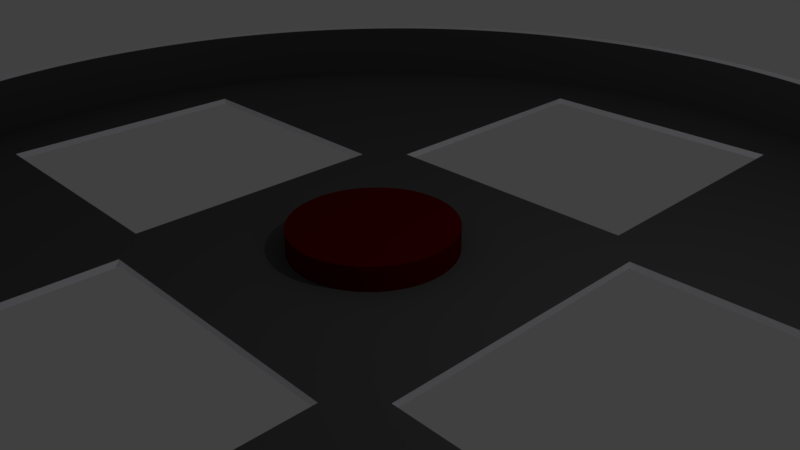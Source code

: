 # Source: ArenaWithHolesTexturedv2.blend  (saved by Blender 2.77.0; exported with 4.5.12 LTS)
import bpy
from mathutils import Matrix  # noqa: F401  (used for matrix-valued properties, if any)

bpy.ops.wm.read_factory_settings(use_empty=True)
scene = bpy.context.scene
scene.name = 'Scene'

# ---- collections
col_collection_1 = bpy.data.collections.new('Collection 1'); scene.collection.children.link(col_collection_1)

# ---- materials (node trees are filled in below, after node groups)
mat_material_001 = bpy.data.materials.new('Material.001')
mat_material_001.alpha_threshold = 0.0
mat_material_001.use_transparent_shadow = False
mat_material_001.diffuse_color = (0.1025, 0.0002418, 0.0, 1.0)
mat_material_001.roughness = 0.5
mat_material_003 = bpy.data.materials.new('Material.003')
mat_material_003.alpha_threshold = 0.0
mat_material_003.use_transparent_shadow = False
mat_material_003.diffuse_color = (0.9372, 0.9335, 1.0, 1.0)
mat_material_003.roughness = 0.5
mat_material_005 = bpy.data.materials.new('Material.005')
mat_material_005.alpha_threshold = 0.0
mat_material_005.use_transparent_shadow = False
mat_material_005.diffuse_color = (0.09084, 0.09084, 0.09084, 1.0)
mat_material_005.roughness = 0.5

# ---- material node trees

# ---- world
world_world = bpy.data.worlds.new('World'); scene.world = world_world
world_world.color = (0.05088, 0.05088, 0.05088)
world_world.use_sun_shadow = False
world_world.sun_shadow_jitter_overblur = 0.0
world_world.cycles.sampling_method = 'MANUAL'

# ---- cameras
cam_camera = bpy.data.cameras.new('Camera')
cam_camera.clip_end = 100.0
cam_camera.lens = 35.0
cam_camera.sensor_width = 32.0
cam_camera.sensor_height = 18.0
cam_camera.ortho_scale = 7.314
cam_camera.dof.focus_distance = 0.0
cam_camera.dof.aperture_fstop = 128.0

# ---- lights
light_lamp = bpy.data.lights.new('Lamp', 'POINT')
light_lamp.transmission_factor = 0.0
light_lamp.cutoff_distance = 30.0
light_lamp.energy = 100.0
light_lamp.shadow_buffer_clip_start = 1.001
light_lamp.shadow_soft_size = 0.1
light_lamp.shadow_maximum_resolution = 0.006
light_lamp.use_absolute_resolution = True

# ---- meshes
me_cylinder_002 = bpy.data.meshes.new('Cylinder.002')
me_cylinder_002.from_pydata([(-5.997e-08, -7.489, -1.517), (-4.092e-08, -7.489, -1.176), (0.01946, -7.489, -1.517), (0.01946, -7.489, -1.176), (0.0389, -7.49, -1.517), (0.0389, -7.49, -1.176), (0.05834, -7.491, -1.517), (0.05834, -7.491, -1.176), (0.07776, -7.492, -1.517), (0.07776, -7.492, -1.176), (0.09716, -7.493, -1.517), (0.09716, -7.493, -1.176), (0.1165, -7.495, -1.517), (0.1165, -7.495, -1.176), (0.1359, -7.497, -1.517), (0.1359, -7.497, -1.176), (0.1552, -7.5, -1.517), (0.1552, -7.5, -1.176), (0.1744, -7.503, -1.517), (0.1744, -7.503, -1.176), (0.1936, -7.506, -1.517), (0.1936, -7.506, -1.176), (0.2127, -7.51, -1.517), (0.2127, -7.51, -1.176), (0.2318, -7.513, -1.517), (0.2318, -7.513, -1.176), (0.2508, -7.518, -1.517), (0.2508, -7.518, -1.176), (0.2697, -7.522, -1.517), (0.2697, -7.522, -1.176), (0.2886, -7.527, -1.517), (0.2886, -7.527, -1.176), (0.3073, -7.532, -1.517), (0.3073, -7.532, -1.176), (0.326, -7.538, -1.517), (0.326, -7.538, -1.176), (0.3446, -7.543, -1.517), (0.3446, -7.543, -1.176), (0.363, -7.55, -1.517), (0.363, -7.55, -1.176), (0.3814, -7.556, -1.517), (0.3814, -7.556, -1.176), (0.3996, -7.563, -1.517), (0.3996, -7.563, -1.176), (0.4177, -7.57, -1.517), (0.4177, -7.57, -1.176), (0.4357, -7.577, -1.517), (0.4357, -7.577, -1.176), (0.4536, -7.585, -1.517), (0.4536, -7.585, -1.176), (0.4713, -7.593, -1.517), (0.4713, -7.593, -1.176), (0.4889, -7.601, -1.517), (0.4889, -7.601, -1.176), (0.5063, -7.61, -1.517), (0.5063, -7.61, -1.176), (0.5236, -7.619, -1.517), (0.5236, -7.619, -1.176), (0.5407, -7.628, -1.517), (0.5407, -7.628, -1.176), (0.5577, -7.638, -1.517), (0.5577, -7.638, -1.176), (0.5745, -7.648, -1.517), (0.5745, -7.648, -1.176), (0.5911, -7.658, -1.517), (0.5911, -7.658, -1.176), (0.6075, -7.668, -1.517), (0.6075, -7.668, -1.176), (0.6238, -7.679, -1.517), (0.6238, -7.679, -1.176), (0.6399, -7.69, -1.517), (0.6399, -7.69, -1.176), (0.6557, -7.701, -1.517), (0.6557, -7.701, -1.176), (0.6714, -7.713, -1.517), (0.6714, -7.713, -1.176), (0.6869, -7.724, -1.517), (0.6869, -7.724, -1.176), (0.7022, -7.736, -1.517), (0.7022, -7.736, -1.176), (0.7172, -7.749, -1.517), (0.7172, -7.749, -1.176), (0.7321, -7.761, -1.517), (0.7321, -7.761, -1.176), (0.7467, -7.774, -1.517), (0.7467, -7.774, -1.176), (0.7611, -7.787, -1.517), (0.7611, -7.787, -1.176), (0.7753, -7.801, -1.517), (0.7753, -7.801, -1.176), (0.7892, -7.814, -1.517), (0.7892, -7.814, -1.176), (0.8029, -7.828, -1.517), (0.8029, -7.828, -1.176), (0.8164, -7.842, -1.517), (0.8164, -7.842, -1.176), (0.8296, -7.856, -1.517), (0.8296, -7.856, -1.176), (0.8425, -7.871, -1.517), (0.8425, -7.871, -1.176), (0.8552, -7.885, -1.517), (0.8552, -7.885, -1.176), (0.8677, -7.9, -1.517), (0.8677, -7.9, -1.176), (0.8799, -7.916, -1.517), (0.8799, -7.916, -1.176), (0.8918, -7.931, -1.517), (0.8918, -7.931, -1.176), (0.9035, -7.947, -1.517), (0.9035, -7.947, -1.176), (0.9148, -7.962, -1.517), (0.9148, -7.962, -1.176), (0.9259, -7.978, -1.517), (0.9259, -7.978, -1.176), (0.9368, -7.994, -1.517), (0.9368, -7.994, -1.176), (0.9473, -8.011, -1.517), (0.9473, -8.011, -1.176), (0.9576, -8.027, -1.517), (0.9576, -8.027, -1.176), (0.9675, -8.044, -1.517), (0.9675, -8.044, -1.176), (0.9772, -8.061, -1.517), (0.9772, -8.061, -1.176), (0.9866, -8.078, -1.517), (0.9866, -8.078, -1.176), (0.9957, -8.095, -1.517), (0.9957, -8.095, -1.176), (1.004, -8.113, -1.517), (1.004, -8.113, -1.176), (1.013, -8.13, -1.517), (1.013, -8.13, -1.176), (1.021, -8.148, -1.517), (1.021, -8.148, -1.176), (1.029, -8.166, -1.517), (1.029, -8.166, -1.176), (1.037, -8.183, -1.517), (1.037, -8.183, -1.176), (1.044, -8.201, -1.517), (1.044, -8.201, -1.176), (1.051, -8.22, -1.517), (1.051, -8.22, -1.176), (1.057, -8.238, -1.517), (1.057, -8.238, -1.176), (1.064, -8.256, -1.517), (1.064, -8.256, -1.176), (1.07, -8.275, -1.517), (1.07, -8.275, -1.176), (1.075, -8.294, -1.517), (1.075, -8.294, -1.176), (1.081, -8.312, -1.517), (1.081, -8.312, -1.176), (1.086, -8.331, -1.517), (1.086, -8.331, -1.176), (1.09, -8.35, -1.517), (1.09, -8.35, -1.176), (1.095, -8.369, -1.517), (1.095, -8.369, -1.176), (1.099, -8.388, -1.517), (1.099, -8.388, -1.176), (1.102, -8.407, -1.517), (1.102, -8.407, -1.176), (1.106, -8.426, -1.517), (1.106, -8.426, -1.176), (1.109, -8.445, -1.517), (1.109, -8.445, -1.176), (1.112, -8.465, -1.517), (1.112, -8.465, -1.176), (1.114, -8.484, -1.517), (1.114, -8.484, -1.176), (1.116, -8.503, -1.517), (1.116, -8.503, -1.176), (1.118, -8.523, -1.517), (1.118, -8.523, -1.176), (1.119, -8.542, -1.517), (1.119, -8.542, -1.176), (1.12, -8.562, -1.517), (1.12, -8.562, -1.176), (1.121, -8.581, -1.517), (1.121, -8.581, -1.176), (1.121, -8.6, -1.517), (1.121, -8.6, -1.176), (1.121, -8.62, -1.517), (1.121, -8.62, -1.176), (1.121, -8.639, -1.517), (1.121, -8.639, -1.176), (1.12, -8.659, -1.517), (1.12, -8.659, -1.176), (1.119, -8.678, -1.517), (1.119, -8.678, -1.176), (1.118, -8.698, -1.517), (1.118, -8.698, -1.176), (1.116, -8.717, -1.517), (1.116, -8.717, -1.176), (1.114, -8.736, -1.517), (1.114, -8.736, -1.176), (1.112, -8.756, -1.517), (1.112, -8.756, -1.176), (1.109, -8.775, -1.517), (1.109, -8.775, -1.176), (1.106, -8.794, -1.517), (1.106, -8.794, -1.176), (1.102, -8.813, -1.517), (1.102, -8.813, -1.176), (1.099, -8.832, -1.517), (1.099, -8.832, -1.176), (1.095, -8.851, -1.517), (1.095, -8.851, -1.176), (1.09, -8.87, -1.517), (1.09, -8.87, -1.176), (1.086, -8.889, -1.517), (1.086, -8.889, -1.176), (1.081, -8.908, -1.517), (1.081, -8.908, -1.176), (1.075, -8.927, -1.517), (1.075, -8.927, -1.176), (1.07, -8.945, -1.517), (1.07, -8.945, -1.176), (1.064, -8.964, -1.517), (1.064, -8.964, -1.176), (1.057, -8.982, -1.517), (1.057, -8.982, -1.176), (1.051, -9.001, -1.517), (1.051, -9.001, -1.176), (1.044, -9.019, -1.517), (1.044, -9.019, -1.176), (1.037, -9.037, -1.517), (1.037, -9.037, -1.176), (1.029, -9.055, -1.517), (1.029, -9.055, -1.176), (1.021, -9.073, -1.517), (1.021, -9.073, -1.176), (1.013, -9.09, -1.517), (1.013, -9.09, -1.176), (1.004, -9.108, -1.517), (1.004, -9.108, -1.176), (0.9957, -9.125, -1.517), (0.9957, -9.125, -1.176), (0.9866, -9.142, -1.517), (0.9866, -9.142, -1.176), (0.9772, -9.159, -1.517), (0.9772, -9.159, -1.176), (0.9675, -9.176, -1.517), (0.9675, -9.176, -1.176), (0.9576, -9.193, -1.517), (0.9576, -9.193, -1.176), (0.9473, -9.21, -1.517), (0.9473, -9.21, -1.176), (0.9368, -9.226, -1.517), (0.9368, -9.226, -1.176), (0.9259, -9.242, -1.517), (0.9259, -9.242, -1.176), (0.9148, -9.258, -1.517), (0.9148, -9.258, -1.176), (0.9035, -9.274, -1.517), (0.9035, -9.274, -1.176), (0.8918, -9.289, -1.517), (0.8918, -9.289, -1.176), (0.8799, -9.305, -1.517), (0.8799, -9.305, -1.176), (0.8677, -9.32, -1.517), (0.8677, -9.32, -1.176), (0.8552, -9.335, -1.517), (0.8552, -9.335, -1.176), (0.8425, -9.35, -1.517), (0.8425, -9.35, -1.176), (0.8296, -9.364, -1.517), (0.8296, -9.364, -1.176), (0.8164, -9.378, -1.517), (0.8164, -9.378, -1.176), (0.8029, -9.392, -1.517), (0.8029, -9.392, -1.176), (0.7892, -9.406, -1.517), (0.7892, -9.406, -1.176), (0.7753, -9.42, -1.517), (0.7753, -9.42, -1.176), (0.7611, -9.433, -1.517), (0.7611, -9.433, -1.176), (0.7467, -9.446, -1.517), (0.7467, -9.446, -1.176), (0.7321, -9.459, -1.517), (0.7321, -9.459, -1.176), (0.7172, -9.472, -1.517), (0.7172, -9.472, -1.176), (0.7022, -9.484, -1.517), (0.7022, -9.484, -1.176), (0.6869, -9.496, -1.517), (0.6869, -9.496, -1.176), (0.6714, -9.508, -1.517), (0.6714, -9.508, -1.176), (0.6557, -9.519, -1.517), (0.6557, -9.519, -1.176), (0.6399, -9.531, -1.517), (0.6399, -9.531, -1.176), (0.6238, -9.542, -1.517), (0.6238, -9.542, -1.176), (0.6075, -9.552, -1.517), (0.6075, -9.552, -1.176), (0.5911, -9.563, -1.517), (0.5911, -9.563, -1.176), (0.5745, -9.573, -1.517), (0.5745, -9.573, -1.176), (0.5577, -9.583, -1.517), (0.5577, -9.583, -1.176), (0.5407, -9.592, -1.517), (0.5407, -9.592, -1.176), (0.5236, -9.601, -1.517), (0.5236, -9.601, -1.176), (0.5063, -9.61, -1.517), (0.5063, -9.61, -1.176), (0.4889, -9.619, -1.517), (0.4889, -9.619, -1.176), (0.4713, -9.627, -1.517), (0.4713, -9.627, -1.176), (0.4536, -9.635, -1.517), (0.4536, -9.635, -1.176), (0.4357, -9.643, -1.517), (0.4357, -9.643, -1.176), (0.4177, -9.65, -1.517), (0.4177, -9.65, -1.176), (0.3996, -9.658, -1.517), (0.3996, -9.658, -1.176), (0.3814, -9.664, -1.517), (0.3814, -9.664, -1.176), (0.363, -9.671, -1.517), (0.363, -9.671, -1.176), (0.3446, -9.677, -1.517), (0.3446, -9.677, -1.176), (0.326, -9.683, -1.517), (0.326, -9.683, -1.176), (0.3073, -9.688, -1.517), (0.3073, -9.688, -1.176), (0.2886, -9.693, -1.517), (0.2886, -9.693, -1.176), (0.2697, -9.698, -1.517), (0.2697, -9.698, -1.176), (0.2508, -9.703, -1.517), (0.2508, -9.703, -1.176), (0.2318, -9.707, -1.517), (0.2318, -9.707, -1.176), (0.2127, -9.711, -1.517), (0.2127, -9.711, -1.176), (0.1936, -9.714, -1.517), (0.1936, -9.714, -1.176), (0.1744, -9.718, -1.517), (0.1744, -9.718, -1.176), (0.1552, -9.72, -1.517), (0.1552, -9.72, -1.176), (0.1359, -9.723, -1.517), (0.1359, -9.723, -1.176), (0.1165, -9.725, -1.517), (0.1165, -9.725, -1.176), (0.09716, -9.727, -1.517), (0.09716, -9.727, -1.176), (0.07776, -9.728, -1.517), (0.07776, -9.728, -1.176), (0.05834, -9.73, -1.517), (0.05834, -9.73, -1.176), (0.0389, -9.73, -1.517), (0.0389, -9.73, -1.176), (0.01946, -9.731, -1.517), (0.01946, -9.731, -1.176), (-1.038e-06, -9.731, -1.517), (-1.019e-06, -9.731, -1.176), (-0.01946, -9.731, -1.517), (-0.01946, -9.731, -1.176), (-0.03891, -9.73, -1.517), (-0.03891, -9.73, -1.176), (-0.05834, -9.73, -1.517), (-0.05834, -9.73, -1.176), (-0.07777, -9.728, -1.517), (-0.07777, -9.728, -1.176), (-0.09716, -9.727, -1.517), (-0.09716, -9.727, -1.176), (-0.1165, -9.725, -1.517), (-0.1165, -9.725, -1.176), (-0.1359, -9.723, -1.517), (-0.1359, -9.723, -1.176), (-0.1552, -9.72, -1.517), (-0.1552, -9.72, -1.176), (-0.1744, -9.718, -1.517), (-0.1744, -9.718, -1.176), (-0.1936, -9.714, -1.517), (-0.1936, -9.714, -1.176), (-0.2127, -9.711, -1.517), (-0.2127, -9.711, -1.176), (-0.2318, -9.707, -1.517), (-0.2318, -9.707, -1.176), (-0.2508, -9.703, -1.517), (-0.2508, -9.703, -1.176), (-0.2697, -9.698, -1.517), (-0.2697, -9.698, -1.176), (-0.2886, -9.693, -1.517), (-0.2886, -9.693, -1.176), (-0.3073, -9.688, -1.517), (-0.3073, -9.688, -1.176), (-0.326, -9.683, -1.517), (-0.326, -9.683, -1.176), (-0.3446, -9.677, -1.517), (-0.3446, -9.677, -1.176), (-0.363, -9.671, -1.517), (-0.363, -9.671, -1.176), (-0.3814, -9.664, -1.517), (-0.3814, -9.664, -1.176), (-0.3996, -9.658, -1.517), (-0.3996, -9.658, -1.176), (-0.4177, -9.65, -1.517), (-0.4177, -9.65, -1.176), (-0.4357, -9.643, -1.517), (-0.4357, -9.643, -1.176), (-0.4536, -9.635, -1.517), (-0.4536, -9.635, -1.176), (-0.4713, -9.627, -1.517), (-0.4713, -9.627, -1.176), (-0.4889, -9.619, -1.517), (-0.4889, -9.619, -1.176), (-0.5063, -9.61, -1.517), (-0.5063, -9.61, -1.176), (-0.5236, -9.601, -1.517), (-0.5236, -9.601, -1.176), (-0.5407, -9.592, -1.517), (-0.5407, -9.592, -1.176), (-0.5577, -9.583, -1.517), (-0.5577, -9.583, -1.176), (-0.5745, -9.573, -1.517), (-0.5745, -9.573, -1.176), (-0.5911, -9.563, -1.517), (-0.5911, -9.563, -1.176), (-0.6075, -9.552, -1.517), (-0.6075, -9.552, -1.176), (-0.6238, -9.542, -1.517), (-0.6238, -9.542, -1.176), (-0.6399, -9.531, -1.517), (-0.6399, -9.531, -1.176), (-0.6557, -9.519, -1.517), (-0.6557, -9.519, -1.176), (-0.6714, -9.508, -1.517), (-0.6714, -9.508, -1.176), (-0.6869, -9.496, -1.517), (-0.6869, -9.496, -1.176), (-0.7022, -9.484, -1.517), (-0.7022, -9.484, -1.176), (-0.7172, -9.472, -1.517), (-0.7172, -9.472, -1.176), (-0.7321, -9.459, -1.517), (-0.7321, -9.459, -1.176), (-0.7467, -9.446, -1.517), (-0.7467, -9.446, -1.176), (-0.7611, -9.433, -1.517), (-0.7611, -9.433, -1.176), (-0.7753, -9.42, -1.517), (-0.7753, -9.42, -1.176), (-0.7892, -9.406, -1.517), (-0.7892, -9.406, -1.176), (-0.8029, -9.392, -1.517), (-0.8029, -9.392, -1.176), (-0.8164, -9.378, -1.517), (-0.8164, -9.378, -1.176), (-0.8296, -9.364, -1.517), (-0.8296, -9.364, -1.176), (-0.8425, -9.35, -1.517), (-0.8425, -9.35, -1.176), (-0.8552, -9.335, -1.517), (-0.8552, -9.335, -1.176), (-0.8677, -9.32, -1.517), (-0.8677, -9.32, -1.176), (-0.8799, -9.305, -1.517), (-0.8799, -9.305, -1.176), (-0.8918, -9.289, -1.517), (-0.8918, -9.289, -1.176), (-0.9035, -9.274, -1.517), (-0.9035, -9.274, -1.176), (-0.9148, -9.258, -1.517), (-0.9148, -9.258, -1.176), (-0.9259, -9.242, -1.517), (-0.9259, -9.242, -1.176), (-0.9368, -9.226, -1.517), (-0.9368, -9.226, -1.176), (-0.9473, -9.21, -1.517), (-0.9473, -9.21, -1.176), (-0.9576, -9.193, -1.517), (-0.9576, -9.193, -1.176), (-0.9675, -9.176, -1.517), (-0.9675, -9.176, -1.176), (-0.9772, -9.159, -1.517), (-0.9772, -9.159, -1.176), (-0.9866, -9.142, -1.517), (-0.9866, -9.142, -1.176), (-0.9957, -9.125, -1.517), (-0.9957, -9.125, -1.176), (-1.004, -9.108, -1.517), (-1.004, -9.108, -1.176), (-1.013, -9.09, -1.517), (-1.013, -9.09, -1.176), (-1.021, -9.073, -1.517), (-1.021, -9.073, -1.176), (-1.029, -9.055, -1.517), (-1.029, -9.055, -1.176), (-1.037, -9.037, -1.517), (-1.037, -9.037, -1.176), (-1.044, -9.019, -1.517), (-1.044, -9.019, -1.176), (-1.051, -9.001, -1.517), (-1.051, -9.001, -1.176), (-1.057, -8.982, -1.517), (-1.057, -8.982, -1.176), (-1.064, -8.964, -1.517), (-1.064, -8.964, -1.176), (-1.07, -8.945, -1.517), (-1.07, -8.945, -1.176), (-1.075, -8.927, -1.517), (-1.075, -8.927, -1.176), (-1.081, -8.908, -1.517), (-1.081, -8.908, -1.176), (-1.086, -8.889, -1.517), (-1.086, -8.889, -1.176), (-1.09, -8.87, -1.517), (-1.09, -8.87, -1.176), (-1.095, -8.851, -1.517), (-1.095, -8.851, -1.176), (-1.099, -8.832, -1.517), (-1.099, -8.832, -1.176), (-1.102, -8.813, -1.517), (-1.102, -8.813, -1.176), (-1.106, -8.794, -1.517), (-1.106, -8.794, -1.176), (-1.109, -8.775, -1.517), (-1.109, -8.775, -1.176), (-1.112, -8.756, -1.517), (-1.112, -8.756, -1.176), (-1.114, -8.736, -1.517), (-1.114, -8.736, -1.176), (-1.116, -8.717, -1.517), (-1.116, -8.717, -1.176), (-1.118, -8.698, -1.517), (-1.118, -8.698, -1.176), (-1.119, -8.678, -1.517), (-1.119, -8.678, -1.176), (-1.12, -8.659, -1.517), (-1.12, -8.659, -1.176), (-1.121, -8.639, -1.517), (-1.121, -8.639, -1.176), (-1.121, -8.62, -1.517), (-1.121, -8.62, -1.176), (-1.121, -8.6, -1.517), (-1.121, -8.6, -1.176), (-1.121, -8.581, -1.517), (-1.121, -8.581, -1.176), (-1.12, -8.562, -1.517), (-1.12, -8.562, -1.176), (-1.119, -8.542, -1.517), (-1.119, -8.542, -1.176), (-1.118, -8.523, -1.517), (-1.118, -8.523, -1.176), (-1.116, -8.503, -1.517), (-1.116, -8.503, -1.176), (-1.114, -8.484, -1.517), (-1.114, -8.484, -1.176), (-1.112, -8.465, -1.517), (-1.112, -8.465, -1.176), (-1.109, -8.445, -1.517), (-1.109, -8.445, -1.176), (-1.106, -8.426, -1.517), (-1.106, -8.426, -1.176), (-1.102, -8.407, -1.517), (-1.102, -8.407, -1.176), (-1.099, -8.388, -1.517), (-1.099, -8.388, -1.176), (-1.095, -8.369, -1.517), (-1.095, -8.369, -1.176), (-1.09, -8.35, -1.517), (-1.09, -8.35, -1.176), (-1.086, -8.331, -1.517), (-1.086, -8.331, -1.176), (-1.081, -8.312, -1.517), (-1.081, -8.312, -1.176), (-1.075, -8.294, -1.517), (-1.075, -8.294, -1.176), (-1.07, -8.275, -1.517), (-1.07, -8.275, -1.176), (-1.064, -8.256, -1.517), (-1.064, -8.256, -1.176), (-1.057, -8.238, -1.517), (-1.057, -8.238, -1.176), (-1.051, -8.22, -1.517), (-1.051, -8.22, -1.176), (-1.044, -8.201, -1.517), (-1.044, -8.201, -1.176), (-1.037, -8.183, -1.517), (-1.037, -8.183, -1.176), (-1.029, -8.166, -1.517), (-1.029, -8.166, -1.176), (-1.021, -8.148, -1.517), (-1.021, -8.148, -1.176), (-1.013, -8.13, -1.517), (-1.013, -8.13, -1.176), (-1.004, -8.113, -1.517), (-1.004, -8.113, -1.176), (-0.9957, -8.095, -1.517), (-0.9957, -8.095, -1.176), (-0.9866, -8.078, -1.517), (-0.9866, -8.078, -1.176), (-0.9772, -8.061, -1.517), (-0.9772, -8.061, -1.176), (-0.9675, -8.044, -1.517), (-0.9675, -8.044, -1.176), (-0.9576, -8.027, -1.517), (-0.9576, -8.027, -1.176), (-0.9473, -8.011, -1.517), (-0.9473, -8.011, -1.176), (-0.9368, -7.994, -1.517), (-0.9368, -7.994, -1.176), (-0.9259, -7.978, -1.517), (-0.9259, -7.978, -1.176), (-0.9148, -7.962, -1.517), (-0.9148, -7.962, -1.176), (-0.9035, -7.947, -1.517), (-0.9035, -7.947, -1.176), (-0.8918, -7.931, -1.517), (-0.8918, -7.931, -1.176), (-0.8799, -7.916, -1.517), (-0.8799, -7.916, -1.176), (-0.8677, -7.9, -1.517), (-0.8677, -7.9, -1.176), (-0.8552, -7.885, -1.517), (-0.8552, -7.885, -1.176), (-0.8425, -7.871, -1.517), (-0.8425, -7.871, -1.176), (-0.8296, -7.856, -1.517), (-0.8296, -7.856, -1.176), (-0.8164, -7.842, -1.517), (-0.8164, -7.842, -1.176), (-0.8029, -7.828, -1.517), (-0.8029, -7.828, -1.176), (-0.7892, -7.814, -1.517), (-0.7892, -7.814, -1.176), (-0.7753, -7.801, -1.517), (-0.7753, -7.801, -1.176), (-0.7611, -7.787, -1.517), (-0.7611, -7.787, -1.176), (-0.7467, -7.774, -1.517), (-0.7467, -7.774, -1.176), (-0.7321, -7.761, -1.517), (-0.7321, -7.761, -1.176), (-0.7172, -7.749, -1.517), (-0.7172, -7.749, -1.176), (-0.7022, -7.736, -1.517), (-0.7022, -7.736, -1.176), (-0.6869, -7.724, -1.517), (-0.6869, -7.724, -1.176), (-0.6714, -7.713, -1.517), (-0.6714, -7.713, -1.176), (-0.6557, -7.701, -1.517), (-0.6557, -7.701, -1.176), (-0.6399, -7.69, -1.517), (-0.6399, -7.69, -1.176), (-0.6238, -7.679, -1.517), (-0.6238, -7.679, -1.176), (-0.6075, -7.668, -1.517), (-0.6075, -7.668, -1.176), (-0.5911, -7.658, -1.517), (-0.5911, -7.658, -1.176), (-0.5745, -7.648, -1.517), (-0.5745, -7.648, -1.176), (-0.5577, -7.638, -1.517), (-0.5577, -7.638, -1.176), (-0.5407, -7.628, -1.517), (-0.5407, -7.628, -1.176), (-0.5236, -7.619, -1.517), (-0.5236, -7.619, -1.176), (-0.5063, -7.61, -1.517), (-0.5063, -7.61, -1.176), (-0.4889, -7.601, -1.517), (-0.4889, -7.601, -1.176), (-0.4713, -7.593, -1.517), (-0.4713, -7.593, -1.176), (-0.4536, -7.585, -1.517), (-0.4536, -7.585, -1.176), (-0.4357, -7.577, -1.517), (-0.4357, -7.577, -1.176), (-0.4177, -7.57, -1.517), (-0.4177, -7.57, -1.176), (-0.3996, -7.563, -1.517), (-0.3996, -7.563, -1.176), (-0.3814, -7.556, -1.517), (-0.3814, -7.556, -1.176), (-0.363, -7.55, -1.517), (-0.363, -7.55, -1.176), (-0.3446, -7.543, -1.517), (-0.3446, -7.543, -1.176), (-0.326, -7.538, -1.517), (-0.326, -7.538, -1.176), (-0.3073, -7.532, -1.517), (-0.3073, -7.532, -1.176), (-0.2886, -7.527, -1.517), (-0.2886, -7.527, -1.176), (-0.2697, -7.522, -1.517), (-0.2697, -7.522, -1.176), (-0.2508, -7.518, -1.517), (-0.2508, -7.518, -1.176), (-0.2318, -7.513, -1.517), (-0.2318, -7.513, -1.176), (-0.2127, -7.51, -1.517), (-0.2127, -7.51, -1.176), (-0.1936, -7.506, -1.517), (-0.1936, -7.506, -1.176), (-0.1744, -7.503, -1.517), (-0.1744, -7.503, -1.176), (-0.1552, -7.5, -1.517), (-0.1552, -7.5, -1.176), (-0.1359, -7.497, -1.517), (-0.1359, -7.497, -1.176), (-0.1165, -7.495, -1.517), (-0.1165, -7.495, -1.176), (-0.09716, -7.493, -1.517), (-0.09716, -7.493, -1.176), (-0.07776, -7.492, -1.517), (-0.07776, -7.492, -1.176), (-0.05834, -7.491, -1.517), (-0.05834, -7.491, -1.176), (-0.0389, -7.49, -1.517), (-0.0389, -7.49, -1.176), (-0.01945, -7.489, -1.517), (-0.01945, -7.489, -1.176)], [], [(0, 1, 3, 2), (2, 3, 5, 4), (4, 5, 7, 6), (6, 7, 9, 8), (8, 9, 11, 10), (10, 11, 13, 12), (12, 13, 15, 14), (14, 15, 17, 16), (16, 17, 19, 18), (18, 19, 21, 20), (20, 21, 23, 22), (22, 23, 25, 24), (24, 25, 27, 26), (26, 27, 29, 28), (28, 29, 31, 30), (30, 31, 33, 32), (32, 33, 35, 34), (34, 35, 37, 36), (36, 37, 39, 38), (38, 39, 41, 40), (40, 41, 43, 42), (42, 43, 45, 44), (44, 45, 47, 46), (46, 47, 49, 48), (48, 49, 51, 50), (50, 51, 53, 52), (52, 53, 55, 54), (54, 55, 57, 56), (56, 57, 59, 58), (58, 59, 61, 60), (60, 61, 63, 62), (62, 63, 65, 64), (64, 65, 67, 66), (66, 67, 69, 68), (68, 69, 71, 70), (70, 71, 73, 72), (72, 73, 75, 74), (74, 75, 77, 76), (76, 77, 79, 78), (78, 79, 81, 80), (80, 81, 83, 82), (82, 83, 85, 84), (84, 85, 87, 86), (86, 87, 89, 88), (88, 89, 91, 90), (90, 91, 93, 92), (92, 93, 95, 94), (94, 95, 97, 96), (96, 97, 99, 98), (98, 99, 101, 100), (100, 101, 103, 102), (102, 103, 105, 104), (104, 105, 107, 106), (106, 107, 109, 108), (108, 109, 111, 110), (110, 111, 113, 112), (112, 113, 115, 114), (114, 115, 117, 116), (116, 117, 119, 118), (118, 119, 121, 120), (120, 121, 123, 122), (122, 123, 125, 124), (124, 125, 127, 126), (126, 127, 129, 128), (128, 129, 131, 130), (130, 131, 133, 132), (132, 133, 135, 134), (134, 135, 137, 136), (136, 137, 139, 138), (138, 139, 141, 140), (140, 141, 143, 142), (142, 143, 145, 144), (144, 145, 147, 146), (146, 147, 149, 148), (148, 149, 151, 150), (150, 151, 153, 152), (152, 153, 155, 154), (154, 155, 157, 156), (156, 157, 159, 158), (158, 159, 161, 160), (160, 161, 163, 162), (162, 163, 165, 164), (164, 165, 167, 166), (166, 167, 169, 168), (168, 169, 171, 170), (170, 171, 173, 172), (172, 173, 175, 174), (174, 175, 177, 176), (176, 177, 179, 178), (178, 179, 181, 180), (180, 181, 183, 182), (182, 183, 185, 184), (184, 185, 187, 186), (186, 187, 189, 188), (188, 189, 191, 190), (190, 191, 193, 192), (192, 193, 195, 194), (194, 195, 197, 196), (196, 197, 199, 198), (198, 199, 201, 200), (200, 201, 203, 202), (202, 203, 205, 204), (204, 205, 207, 206), (206, 207, 209, 208), (208, 209, 211, 210), (210, 211, 213, 212), (212, 213, 215, 214), (214, 215, 217, 216), (216, 217, 219, 218), (218, 219, 221, 220), (220, 221, 223, 222), (222, 223, 225, 224), (224, 225, 227, 226), (226, 227, 229, 228), (228, 229, 231, 230), (230, 231, 233, 232), (232, 233, 235, 234), (234, 235, 237, 236), (236, 237, 239, 238), (238, 239, 241, 240), (240, 241, 243, 242), (242, 243, 245, 244), (244, 245, 247, 246), (246, 247, 249, 248), (248, 249, 251, 250), (250, 251, 253, 252), (252, 253, 255, 254), (254, 255, 257, 256), (256, 257, 259, 258), (258, 259, 261, 260), (260, 261, 263, 262), (262, 263, 265, 264), (264, 265, 267, 266), (266, 267, 269, 268), (268, 269, 271, 270), (270, 271, 273, 272), (272, 273, 275, 274), (274, 275, 277, 276), (276, 277, 279, 278), (278, 279, 281, 280), (280, 281, 283, 282), (282, 283, 285, 284), (284, 285, 287, 286), (286, 287, 289, 288), (288, 289, 291, 290), (290, 291, 293, 292), (292, 293, 295, 294), (294, 295, 297, 296), (296, 297, 299, 298), (298, 299, 301, 300), (300, 301, 303, 302), (302, 303, 305, 304), (304, 305, 307, 306), (306, 307, 309, 308), (308, 309, 311, 310), (310, 311, 313, 312), (312, 313, 315, 314), (314, 315, 317, 316), (316, 317, 319, 318), (318, 319, 321, 320), (320, 321, 323, 322), (322, 323, 325, 324), (324, 325, 327, 326), (326, 327, 329, 328), (328, 329, 331, 330), (330, 331, 333, 332), (332, 333, 335, 334), (334, 335, 337, 336), (336, 337, 339, 338), (338, 339, 341, 340), (340, 341, 343, 342), (342, 343, 345, 344), (344, 345, 347, 346), (346, 347, 349, 348), (348, 349, 351, 350), (350, 351, 353, 352), (352, 353, 355, 354), (354, 355, 357, 356), (356, 357, 359, 358), (358, 359, 361, 360), (360, 361, 363, 362), (362, 363, 365, 364), (364, 365, 367, 366), (366, 367, 369, 368), (368, 369, 371, 370), (370, 371, 373, 372), (372, 373, 375, 374), (374, 375, 377, 376), (376, 377, 379, 378), (378, 379, 381, 380), (380, 381, 383, 382), (382, 383, 385, 384), (384, 385, 387, 386), (386, 387, 389, 388), (388, 389, 391, 390), (390, 391, 393, 392), (392, 393, 395, 394), (394, 395, 397, 396), (396, 397, 399, 398), (398, 399, 401, 400), (400, 401, 403, 402), (402, 403, 405, 404), (404, 405, 407, 406), (406, 407, 409, 408), (408, 409, 411, 410), (410, 411, 413, 412), (412, 413, 415, 414), (414, 415, 417, 416), (416, 417, 419, 418), (418, 419, 421, 420), (420, 421, 423, 422), (422, 423, 425, 424), (424, 425, 427, 426), (426, 427, 429, 428), (428, 429, 431, 430), (430, 431, 433, 432), (432, 433, 435, 434), (434, 435, 437, 436), (436, 437, 439, 438), (438, 439, 441, 440), (440, 441, 443, 442), (442, 443, 445, 444), (444, 445, 447, 446), (446, 447, 449, 448), (448, 449, 451, 450), (450, 451, 453, 452), (452, 453, 455, 454), (454, 455, 457, 456), (456, 457, 459, 458), (458, 459, 461, 460), (460, 461, 463, 462), (462, 463, 465, 464), (464, 465, 467, 466), (466, 467, 469, 468), (468, 469, 471, 470), (470, 471, 473, 472), (472, 473, 475, 474), (474, 475, 477, 476), (476, 477, 479, 478), (478, 479, 481, 480), (480, 481, 483, 482), (482, 483, 485, 484), (484, 485, 487, 486), (486, 487, 489, 488), (488, 489, 491, 490), (490, 491, 493, 492), (492, 493, 495, 494), (494, 495, 497, 496), (496, 497, 499, 498), (498, 499, 501, 500), (500, 501, 503, 502), (502, 503, 505, 504), (504, 505, 507, 506), (506, 507, 509, 508), (508, 509, 511, 510), (510, 511, 513, 512), (512, 513, 515, 514), (514, 515, 517, 516), (516, 517, 519, 518), (518, 519, 521, 520), (520, 521, 523, 522), (522, 523, 525, 524), (524, 525, 527, 526), (526, 527, 529, 528), (528, 529, 531, 530), (530, 531, 533, 532), (532, 533, 535, 534), (534, 535, 537, 536), (536, 537, 539, 538), (538, 539, 541, 540), (540, 541, 543, 542), (542, 543, 545, 544), (544, 545, 547, 546), (546, 547, 549, 548), (548, 549, 551, 550), (550, 551, 553, 552), (552, 553, 555, 554), (554, 555, 557, 556), (556, 557, 559, 558), (558, 559, 561, 560), (560, 561, 563, 562), (562, 563, 565, 564), (564, 565, 567, 566), (566, 567, 569, 568), (568, 569, 571, 570), (570, 571, 573, 572), (572, 573, 575, 574), (574, 575, 577, 576), (576, 577, 579, 578), (578, 579, 581, 580), (580, 581, 583, 582), (582, 583, 585, 584), (584, 585, 587, 586), (586, 587, 589, 588), (588, 589, 591, 590), (590, 591, 593, 592), (592, 593, 595, 594), (594, 595, 597, 596), (596, 597, 599, 598), (598, 599, 601, 600), (600, 601, 603, 602), (602, 603, 605, 604), (604, 605, 607, 606), (606, 607, 609, 608), (608, 609, 611, 610), (610, 611, 613, 612), (612, 613, 615, 614), (614, 615, 617, 616), (616, 617, 619, 618), (618, 619, 621, 620), (620, 621, 623, 622), (622, 623, 625, 624), (624, 625, 627, 626), (626, 627, 629, 628), (628, 629, 631, 630), (630, 631, 633, 632), (632, 633, 635, 634), (634, 635, 637, 636), (636, 637, 639, 638), (638, 639, 641, 640), (640, 641, 643, 642), (642, 643, 645, 644), (644, 645, 647, 646), (646, 647, 649, 648), (648, 649, 651, 650), (650, 651, 653, 652), (652, 653, 655, 654), (654, 655, 657, 656), (656, 657, 659, 658), (658, 659, 661, 660), (660, 661, 663, 662), (662, 663, 665, 664), (664, 665, 667, 666), (666, 667, 669, 668), (668, 669, 671, 670), (670, 671, 673, 672), (672, 673, 675, 674), (674, 675, 677, 676), (676, 677, 679, 678), (678, 679, 681, 680), (680, 681, 683, 682), (682, 683, 685, 684), (684, 685, 687, 686), (686, 687, 689, 688), (688, 689, 691, 690), (690, 691, 693, 692), (692, 693, 695, 694), (694, 695, 697, 696), (696, 697, 699, 698), (698, 699, 701, 700), (700, 701, 703, 702), (702, 703, 705, 704), (704, 705, 707, 706), (706, 707, 709, 708), (708, 709, 711, 710), (710, 711, 713, 712), (712, 713, 715, 714), (714, 715, 717, 716), (716, 717, 719, 718), (718, 719, 721, 720), (3, 1, 723, 721, 719, 717, 715, 713, 711, 709, 707, 705, 703, 701, 699, 697, 695, 693, 691, 689, 687, 685, 683, 681, 679, 677, 675, 673, 671, 669, 667, 665, 663, 661, 659, 657, 655, 653, 651, 649, 647, 645, 643, 641, 639, 637, 635, 633, 631, 629, 627, 625, 623, 621, 619, 617, 615, 613, 611, 609, 607, 605, 603, 601, 599, 597, 595, 593, 591, 589, 587, 585, 583, 581, 579, 577, 575, 573, 571, 569, 567, 565, 563, 561, 559, 557, 555, 553, 551, 549, 547, 545, 543, 541, 539, 537, 535, 533, 531, 529, 527, 525, 523, 521, 519, 517, 515, 513, 511, 509, 507, 505, 503, 501, 499, 497, 495, 493, 491, 489, 487, 485, 483, 481, 479, 477, 475, 473, 471, 469, 467, 465, 463, 461, 459, 457, 455, 453, 451, 449, 447, 445, 443, 441, 439, 437, 435, 433, 431, 429, 427, 425, 423, 421, 419, 417, 415, 413, 411, 409, 407, 405, 403, 401, 399, 397, 395, 393, 391, 389, 387, 385, 383, 381, 379, 377, 375, 373, 371, 369, 367, 365, 363, 361, 359, 357, 355, 353, 351, 349, 347, 345, 343, 341, 339, 337, 335, 333, 331, 329, 327, 325, 323, 321, 319, 317, 315, 313, 311, 309, 307, 305, 303, 301, 299, 297, 295, 293, 291, 289, 287, 285, 283, 281, 279, 277, 275, 273, 271, 269, 267, 265, 263, 261, 259, 257, 255, 253, 251, 249, 247, 245, 243, 241, 239, 237, 235, 233, 231, 229, 227, 225, 223, 221, 219, 217, 215, 213, 211, 209, 207, 205, 203, 201, 199, 197, 195, 193, 191, 189, 187, 185, 183, 181, 179, 177, 175, 173, 171, 169, 167, 165, 163, 161, 159, 157, 155, 153, 151, 149, 147, 145, 143, 141, 139, 137, 135, 133, 131, 129, 127, 125, 123, 121, 119, 117, 115, 113, 111, 109, 107, 105, 103, 101, 99, 97, 95, 93, 91, 89, 87, 85, 83, 81, 79, 77, 75, 73, 71, 69, 67, 65, 63, 61, 59, 57, 55, 53, 51, 49, 47, 45, 43, 41, 39, 37, 35, 33, 31, 29, 27, 25, 23, 21, 19, 17, 15, 13, 11, 9, 7, 5), (720, 721, 723, 722), (722, 723, 1, 0), (0, 2, 4, 6, 8, 10, 12, 14, 16, 18, 20, 22, 24, 26, 28, 30, 32, 34, 36, 38, 40, 42, 44, 46, 48, 50, 52, 54, 56, 58, 60, 62, 64, 66, 68, 70, 72, 74, 76, 78, 80, 82, 84, 86, 88, 90, 92, 94, 96, 98, 100, 102, 104, 106, 108, 110, 112, 114, 116, 118, 120, 122, 124, 126, 128, 130, 132, 134, 136, 138, 140, 142, 144, 146, 148, 150, 152, 154, 156, 158, 160, 162, 164, 166, 168, 170, 172, 174, 176, 178, 180, 182, 184, 186, 188, 190, 192, 194, 196, 198, 200, 202, 204, 206, 208, 210, 212, 214, 216, 218, 220, 222, 224, 226, 228, 230, 232, 234, 236, 238, 240, 242, 244, 246, 248, 250, 252, 254, 256, 258, 260, 262, 264, 266, 268, 270, 272, 274, 276, 278, 280, 282, 284, 286, 288, 290, 292, 294, 296, 298, 300, 302, 304, 306, 308, 310, 312, 314, 316, 318, 320, 322, 324, 326, 328, 330, 332, 334, 336, 338, 340, 342, 344, 346, 348, 350, 352, 354, 356, 358, 360, 362, 364, 366, 368, 370, 372, 374, 376, 378, 380, 382, 384, 386, 388, 390, 392, 394, 396, 398, 400, 402, 404, 406, 408, 410, 412, 414, 416, 418, 420, 422, 424, 426, 428, 430, 432, 434, 436, 438, 440, 442, 444, 446, 448, 450, 452, 454, 456, 458, 460, 462, 464, 466, 468, 470, 472, 474, 476, 478, 480, 482, 484, 486, 488, 490, 492, 494, 496, 498, 500, 502, 504, 506, 508, 510, 512, 514, 516, 518, 520, 522, 524, 526, 528, 530, 532, 534, 536, 538, 540, 542, 544, 546, 548, 550, 552, 554, 556, 558, 560, 562, 564, 566, 568, 570, 572, 574, 576, 578, 580, 582, 584, 586, 588, 590, 592, 594, 596, 598, 600, 602, 604, 606, 608, 610, 612, 614, 616, 618, 620, 622, 624, 626, 628, 630, 632, 634, 636, 638, 640, 642, 644, 646, 648, 650, 652, 654, 656, 658, 660, 662, 664, 666, 668, 670, 672, 674, 676, 678, 680, 682, 684, 686, 688, 690, 692, 694, 696, 698, 700, 702, 704, 706, 708, 710, 712, 714, 716, 718, 720, 722)])
me_cylinder_002.materials.append(mat_material_001)
me_cylinder_002.use_remesh_preserve_volume = False
me_cylinder_002.use_remesh_preserve_attributes = False
me_cylinder_002.use_mirror_vertex_groups = False
me_cylinder_002.update()
me_cylinder = bpy.data.meshes.new('Cylinder')
me_cylinder.from_pydata([(0.0, 8.0, -0.5), (0.0, 8.0, 0.5), (0.1388, 7.999, 0.5), (0.1388, 7.999, -0.5), (-1.983, 6.5, -0.5), (-2.326, 7.654, -0.5), (-2.193, 7.693, -0.5), (-2.059, 7.73, -0.5), (-1.925, 7.765, -0.5), (-1.79, 7.797, -0.5), (-1.654, 7.827, -0.5), (-1.518, 7.855, -0.5), (-1.382, 7.88, -0.5), (-1.245, 7.903, -0.5), (-1.107, 7.923, -0.5), (-0.9696, 7.941, -0.5), (-0.8316, 7.957, -0.5), (-0.6934, 7.97, -0.5), (-0.555, 7.981, -0.5), (-0.4164, 7.989, -0.5), (-0.2776, 7.995, -0.5), (-0.1388, 7.999, -0.5), (0.2777, 7.995, -0.5), (0.4164, 7.989, -0.5), (0.555, 7.981, -0.5), (0.6934, 7.97, -0.5), (0.8316, 7.957, -0.5), (0.9696, 7.941, -0.5), (1.107, 7.923, -0.5), (1.245, 7.903, -0.5), (1.382, 7.88, -0.5), (1.518, 7.855, -0.5), (1.654, 7.827, -0.5), (1.79, 7.797, -0.5), (1.925, 7.765, -0.5), (2.059, 7.73, -0.5), (2.193, 7.693, -0.5), (2.326, 7.654, -0.5), (2.459, 7.613, -0.5), (2.591, 7.569, -0.5), (2.722, 7.523, -0.5), (2.852, 7.474, -0.5), (2.981, 7.424, -0.5), (3.11, 7.371, -0.5), (3.237, 7.316, -0.5), (3.363, 7.259, -0.5), (3.489, 7.199, -0.5), (3.613, 7.137, -0.5), (3.737, 7.074, -0.5), (3.859, 7.008, -0.5), (3.98, 6.94, -0.5), (4.1, 6.87, -0.5), (4.218, 6.797, -0.5), (4.336, 6.723, -0.5), (4.452, 6.647, -0.5), (4.566, 6.569, -0.5), (4.68, 6.488, -0.5), (4.792, 6.406, -0.5), (4.902, 6.322, -0.5), (5.011, 6.236, -0.5), (5.119, 6.148, -0.5), (5.225, 6.058, -0.5), (5.329, 5.967, -0.5), (5.432, 5.873, -0.5), (2.0, 3.803, -0.5), (2.0, 6.5, -0.5), (-0.1388, 7.999, 0.5), (-2.397, -7.422, 0.5), (-2.526, -7.38, 0.5), (-2.654, -7.335, 0.5), (-2.781, -7.288, 0.5), (-2.907, -7.238, 0.5), (-3.032, -7.187, 0.5), (-3.156, -7.133, 0.5), (-3.279, -7.077, 0.5), (-3.402, -7.019, 0.5), (-3.523, -6.959, 0.5), (-3.643, -6.897, 0.5), (-3.762, -6.833, 0.5), (-3.88, -6.766, 0.5), (-3.997, -6.698, 0.5), (-4.113, -6.627, 0.5), (-4.227, -6.555, 0.5), (-4.34, -6.481, 0.5), (-4.452, -6.404, 0.5), (-4.563, -6.326, 0.5), (-4.672, -6.246, 0.5), (-4.78, -6.164, 0.5), (-4.886, -6.08, 0.5), (-4.991, -5.994, 0.5), (-5.094, -5.907, 0.5), (-5.196, -5.818, 0.5), (-5.296, -5.727, 0.5), (-5.394, -5.634, 0.5), (-5.491, -5.539, 0.5), (-5.587, -5.443, 0.5), (-5.68, -5.345, 0.5), (-5.772, -5.246, 0.5), (-5.862, -5.145, 0.5), (-5.951, -5.042, 0.5), (-6.038, -4.938, 0.5), (-6.122, -4.833, 0.5), (-6.205, -4.726, 0.5), (-6.286, -4.618, 0.5), (-6.366, -4.508, 0.5), (-6.443, -4.397, 0.5), (-6.518, -4.284, 0.5), (-6.592, -4.17, 0.5), (-6.663, -4.055, 0.5), (-6.732, -3.939, 0.5), (-6.8, -3.822, 0.5), (-6.865, -3.703, 0.5), (-6.928, -3.583, 0.5), (-6.989, -3.462, 0.5), (-7.048, -3.341, 0.5), (-7.105, -3.218, 0.5), (-7.16, -3.094, 0.5), (-7.213, -2.969, 0.5), (-7.263, -2.844, 0.5), (-7.311, -2.717, 0.5), (-7.357, -2.59, 0.5), (-7.401, -2.462, 0.5), (-7.443, -2.333, 0.5), (-7.482, -2.203, 0.5), (-7.519, -2.073, 0.5), (-7.554, -1.942, 0.5), (-7.587, -1.811, 0.5), (-7.617, -1.679, 0.5), (-7.645, -1.547, 0.5), (-7.671, -1.414, 0.5), (-7.694, -1.28, 0.5), (-7.715, -1.147, 0.5), (-7.734, -1.013, 0.5), (-7.75, -0.8781, 0.5), (-7.764, -0.7435, 0.5), (-7.776, -0.6086, 0.5), (-7.786, -0.4735, 0.5), (-7.793, -0.3383, 0.5), (-7.797, -0.203, 0.5), (-7.8, -0.06768, 0.5), (-7.8, 0.0677, 0.5), (-7.797, 0.2031, 0.5), (-7.793, 0.3384, 0.5), (-7.786, 0.4736, 0.5), (-7.776, 0.6086, 0.5), (-7.764, 0.7435, 0.5), (-7.75, 0.8781, 0.5), (-7.734, 1.013, 0.5), (-7.715, 1.147, 0.5), (-7.694, 1.28, 0.5), (-7.671, 1.414, 0.5), (-7.645, 1.547, 0.5), (-7.617, 1.679, 0.5), (-7.587, 1.811, 0.5), (-7.554, 1.942, 0.5), (-7.519, 2.073, 0.5), (-7.482, 2.203, 0.5), (-7.443, 2.333, 0.5), (-7.401, 2.462, 0.5), (-7.357, 2.59, 0.5), (-7.311, 2.717, 0.5), (-7.263, 2.844, 0.5), (-7.213, 2.969, 0.5), (-7.16, 3.094, 0.5), (-7.105, 3.218, 0.5), (-7.048, 3.341, 0.5), (-6.989, 3.463, 0.5), (-6.928, 3.583, 0.5), (-6.865, 3.703, 0.5), (-6.8, 3.822, 0.5), (-6.732, 3.939, 0.5), (-6.663, 4.055, 0.5), (-6.592, 4.17, 0.5), (-6.518, 4.284, 0.5), (-6.443, 4.397, 0.5), (-6.366, 4.508, 0.5), (-6.286, 4.618, 0.5), (-6.205, 4.726, 0.5), (-6.122, 4.833, 0.5), (-6.038, 4.938, 0.5), (-5.951, 5.043, 0.5), (-5.862, 5.145, 0.5), (-5.772, 5.246, 0.5), (-5.68, 5.345, 0.5), (-5.587, 5.443, 0.5), (-5.491, 5.539, 0.5), (-5.394, 5.634, 0.5), (-5.296, 5.727, 0.5), (-5.196, 5.818, 0.5), (-5.094, 5.907, 0.5), (-4.991, 5.994, 0.5), (-4.886, 6.08, 0.5), (-4.78, 6.164, 0.5), (-4.672, 6.246, 0.5), (-4.563, 6.326, 0.5), (-4.452, 6.404, 0.5), (-4.34, 6.481, 0.5), (-4.227, 6.555, 0.5), (-4.113, 6.628, 0.5), (-3.997, 6.698, 0.5), (-3.88, 6.766, 0.5), (-3.762, 6.833, 0.5), (-3.643, 6.897, 0.5), (-3.523, 6.959, 0.5), (-3.402, 7.019, 0.5), (-3.279, 7.077, 0.5), (-3.156, 7.133, 0.5), (-3.032, 7.187, 0.5), (-2.907, 7.238, 0.5), (-2.781, 7.288, 0.5), (-2.654, 7.335, 0.5), (-2.526, 7.38, 0.5), (-2.397, 7.422, 0.5), (-2.268, 7.463, 0.5), (-2.138, 7.501, 0.5), (-2.008, 7.537, 0.5), (-1.877, 7.571, 0.5), (-1.745, 7.602, 0.5), (-1.613, 7.631, 0.5), (-1.48, 7.658, 0.5), (-1.347, 7.683, 0.5), (-1.213, 7.705, 0.5), (-1.08, 7.725, 0.5), (-0.9453, 7.743, 0.5), (-0.8108, 7.758, 0.5), (-0.6761, 7.771, 0.5), (-0.5411, 7.781, 0.5), (-0.406, 7.789, 0.5), (-0.2707, 7.795, 0.5), (-0.1354, 7.799, 0.5), (0.0, 7.8, 0.5), (0.1354, 7.799, 0.5), (0.2777, 7.995, 0.5), (-0.2776, 7.995, 0.5), (-0.4164, 7.989, 0.5), (-0.555, 7.981, 0.5), (-0.6934, 7.97, 0.5), (-0.8316, 7.957, 0.5), (-0.9696, 7.941, 0.5), (-1.107, 7.923, 0.5), (-1.245, 7.903, 0.5), (-1.382, 7.88, 0.5), (-1.518, 7.855, 0.5), (-1.654, 7.827, 0.5), (-1.79, 7.797, 0.5), (-1.925, 7.765, 0.5), (-2.059, 7.73, 0.5), (-2.193, 7.693, 0.5), (-2.326, 7.654, 0.5), (-2.459, 7.613, 0.5), (-2.591, 7.569, 0.5), (-2.722, 7.523, 0.5), (-2.852, 7.474, 0.5), (-2.981, 7.424, 0.5), (-3.109, 7.371, 0.5), (-3.237, 7.316, 0.5), (-3.363, 7.259, 0.5), (-3.489, 7.199, 0.5), (-3.613, 7.137, 0.5), (-3.737, 7.074, 0.5), (-3.859, 7.008, 0.5), (-3.98, 6.94, 0.5), (-4.1, 6.87, 0.5), (-4.218, 6.797, 0.5), (-4.336, 6.723, 0.5), (-4.452, 6.647, 0.5), (-4.566, 6.569, 0.5), (-4.68, 6.488, 0.5), (-4.792, 6.406, 0.5), (-4.902, 6.322, 0.5), (-5.011, 6.236, 0.5), (-5.119, 6.148, 0.5), (-5.225, 6.058, 0.5), (-5.329, 5.967, 0.5), (-5.432, 5.873, 0.5), (-5.533, 5.778, 0.5), (-5.632, 5.681, 0.5), (-5.73, 5.583, 0.5), (-5.826, 5.482, 0.5), (-5.92, 5.381, 0.5), (-6.013, 5.277, 0.5), (-6.103, 5.172, 0.5), (-6.192, 5.065, 0.5), (-6.279, 4.957, 0.5), (-6.364, 4.847, 0.5), (-6.448, 4.736, 0.5), (-6.529, 4.623, 0.5), (-6.608, 4.509, 0.5), (-6.685, 4.394, 0.5), (-6.761, 4.277, 0.5), (-6.834, 4.159, 0.5), (-6.905, 4.04, 0.5), (-6.974, 3.92, 0.5), (-7.041, 3.798, 0.5), (-7.106, 3.675, 0.5), (-7.169, 3.551, 0.5), (-7.229, 3.426, 0.5), (-7.288, 3.3, 0.5), (-7.344, 3.173, 0.5), (-7.398, 3.045, 0.5), (-7.449, 2.917, 0.5), (-7.499, 2.787, 0.5), (-7.546, 2.656, 0.5), (-7.591, 2.525, 0.5), (-7.634, 2.393, 0.5), (-7.674, 2.26, 0.5), (-7.712, 2.126, 0.5), (-7.748, 1.992, 0.5), (-7.781, 1.857, 0.5), (-7.812, 1.722, 0.5), (-7.841, 1.586, 0.5), (-7.868, 1.45, 0.5), (-7.891, 1.313, 0.5), (-7.913, 1.176, 0.5), (-7.932, 1.038, 0.5), (-7.949, 0.9007, 0.5), (-7.964, 0.7626, 0.5), (-7.976, 0.6242, 0.5), (-7.985, 0.4857, 0.5), (-7.992, 0.347, 0.5), (-7.997, 0.2083, 0.5), (-8.0, 0.06944, 0.5), (-8.0, -0.06942, 0.5), (-7.997, -0.2082, 0.5), (-7.992, -0.347, 0.5), (-7.985, -0.4857, 0.5), (-7.976, -0.6242, 0.5), (-7.964, -0.7625, 0.5), (-7.949, -0.9006, 0.5), (-7.932, -1.038, 0.5), (-7.913, -1.176, 0.5), (-7.891, -1.313, 0.5), (-7.868, -1.45, 0.5), (-7.841, -1.586, 0.5), (-7.812, -1.722, 0.5), (-7.781, -1.857, 0.5), (-7.748, -1.992, 0.5), (-7.712, -2.126, 0.5), (-7.674, -2.26, 0.5), (-7.634, -2.393, 0.5), (-7.591, -2.525, 0.5), (-7.546, -2.656, 0.5), (-7.499, -2.787, 0.5), (-7.449, -2.917, 0.5), (-7.398, -3.045, 0.5), (-7.344, -3.173, 0.5), (-7.288, -3.3, 0.5), (-7.229, -3.426, 0.5), (-7.169, -3.551, 0.5), (-7.106, -3.675, 0.5), (-7.041, -3.798, 0.5), (-6.974, -3.92, 0.5), (-6.905, -4.04, 0.5), (-6.834, -4.159, 0.5), (-6.761, -4.277, 0.5), (-6.685, -4.394, 0.5), (-6.608, -4.509, 0.5), (-6.529, -4.623, 0.5), (-6.448, -4.736, 0.5), (-6.364, -4.847, 0.5), (-6.279, -4.957, 0.5), (-6.192, -5.065, 0.5), (-6.103, -5.172, 0.5), (-6.013, -5.277, 0.5), (-5.92, -5.38, 0.5), (-5.826, -5.482, 0.5), (-5.73, -5.583, 0.5), (-5.632, -5.681, 0.5), (-5.533, -5.778, 0.5), (-5.432, -5.873, 0.5), (-5.329, -5.967, 0.5), (-5.225, -6.058, 0.5), (-5.119, -6.148, 0.5), (-5.011, -6.236, 0.5), (-4.902, -6.322, 0.5), (-4.792, -6.406, 0.5), (-4.68, -6.488, 0.5), (-4.566, -6.569, 0.5), (-4.452, -6.647, 0.5), (-4.336, -6.723, 0.5), (-4.218, -6.797, 0.5), (-4.1, -6.87, 0.5), (-3.98, -6.94, 0.5), (-3.859, -7.008, 0.5), (-3.737, -7.074, 0.5), (-3.613, -7.137, 0.5), (-3.489, -7.199, 0.5), (-3.363, -7.259, 0.5), (-3.237, -7.316, 0.5), (-3.11, -7.371, 0.5), (-2.981, -7.424, 0.5), (-2.852, -7.474, 0.5), (-2.722, -7.523, 0.5), (-2.591, -7.569, 0.5), (-2.459, -7.613, 0.5), (-2.326, -7.654, 0.5), (-2.193, -7.693, 0.5), (-2.059, -7.73, 0.5), (-1.925, -7.765, 0.5), (-1.79, -7.797, 0.5), (-1.654, -7.827, 0.5), (-1.518, -7.855, 0.5), (-1.382, -7.88, 0.5), (-1.245, -7.903, 0.5), (-1.107, -7.923, 0.5), (-0.9696, -7.941, 0.5), (-0.8316, -7.957, 0.5), (-0.6934, -7.97, 0.5), (-0.555, -7.981, 0.5), (-0.4164, -7.989, 0.5), (-0.2777, -7.995, 0.5), (-0.1389, -7.999, 0.5), (-8.329e-06, -8.0, 0.5), (-8.121e-06, -7.8, 0.5), (-0.1354, -7.799, 0.5), (-0.2707, -7.795, 0.5), (-0.406, -7.789, 0.5), (-0.5411, -7.781, 0.5), (-0.6761, -7.771, 0.5), (-0.8108, -7.758, 0.5), (-0.9454, -7.742, 0.5), (-1.08, -7.725, 0.5), (-1.214, -7.705, 0.5), (-1.347, -7.683, 0.5), (-1.48, -7.658, 0.5), (-1.613, -7.631, 0.5), (-1.745, -7.602, 0.5), (-1.877, -7.571, 0.5), (-2.008, -7.537, 0.5), (-2.138, -7.501, 0.5), (-2.268, -7.463, 0.5), (2.0, 6.5, -0.4), (-2.0, 6.5, -0.4), (-2.0, 6.5, -0.5), (5.533, 5.778, -0.5), (5.632, 5.681, -0.5), (5.73, 5.583, -0.5), (5.826, 5.482, -0.5), (5.92, 5.381, -0.5), (6.013, 5.277, -0.5), (6.103, 5.172, -0.5), (6.192, 5.065, -0.5), (6.279, 4.957, -0.5), (6.364, 4.847, -0.5), (6.448, 4.736, -0.5), (6.529, 4.623, -0.5), (6.608, 4.509, -0.5), (6.685, 4.394, -0.5), (6.761, 4.277, -0.5), (6.834, 4.159, -0.5), (6.905, 4.04, -0.5), (6.974, 3.92, -0.5), (7.041, 3.798, -0.5), (7.106, 3.675, -0.5), (7.169, 3.551, -0.5), (7.229, 3.426, -0.5), (7.288, 3.3, -0.5), (7.344, 3.173, -0.5), (7.398, 3.045, -0.5), (7.449, 2.917, -0.5), (7.499, 2.787, -0.5), (7.546, 2.656, -0.5), (7.591, 2.525, -0.5), (7.634, 2.393, -0.5), (7.674, 2.26, -0.5), (7.712, 2.126, -0.5), (7.748, 1.992, -0.5), (7.781, 1.857, -0.5), (7.812, 1.722, -0.5), (7.841, 1.586, -0.5), (7.868, 1.45, -0.5), (7.891, 1.313, -0.5), (7.913, 1.176, -0.5), (7.932, 1.038, -0.5), (7.949, 0.9006, -0.5), (7.964, 0.7625, -0.5), (7.976, 0.6242, -0.5), (7.985, 0.4857, -0.5), (7.992, 0.347, -0.5), (7.997, 0.2083, -0.5), (8.0, 0.06942, -0.5), (8.0, -0.06943, -0.5), (7.997, -0.2083, -0.5), (7.992, -0.347, -0.5), (7.985, -0.4857, -0.5), (7.976, -0.6242, -0.5), (7.964, -0.7625, -0.5), (7.949, -0.9006, -0.5), (7.932, -1.038, -0.5), (7.913, -1.176, -0.5), (6.5, -1.084, -0.5), (6.5, 2.0, -0.5), (2.5, 2.0, -0.5), (2.5, 1.0, -0.5), (-2.5, 1.0, -0.5), (-2.5, 2.0, -0.5), (-6.5, 2.0, -0.5), (-6.5, -1.219, -0.5), (-7.868, -1.45, -0.5), (-7.891, -1.313, -0.5), (-7.913, -1.176, -0.5), (-7.932, -1.038, -0.5), (-7.949, -0.9006, -0.5), (-7.964, -0.7625, -0.5), (-7.976, -0.6242, -0.5), (-7.985, -0.4857, -0.5), (-7.992, -0.347, -0.5), (-7.997, -0.2082, -0.5), (-8.0, -0.06942, -0.5), (-8.0, 0.06944, -0.5), (-7.997, 0.2083, -0.5), (-7.992, 0.347, -0.5), (-7.985, 0.4857, -0.5), (-7.976, 0.6242, -0.5), (-7.964, 0.7626, -0.5), (-7.949, 0.9007, -0.5), (-7.932, 1.038, -0.5), (-7.913, 1.176, -0.5), (-7.891, 1.313, -0.5), (-7.868, 1.45, -0.5), (-7.841, 1.586, -0.5), (-7.812, 1.722, -0.5), (-7.781, 1.857, -0.5), (-7.748, 1.992, -0.5), (-7.712, 2.126, -0.5), (-7.674, 2.26, -0.5), (-7.634, 2.393, -0.5), (-7.591, 2.525, -0.5), (-7.546, 2.656, -0.5), (-7.499, 2.787, -0.5), (-7.449, 2.917, -0.5), (-7.398, 3.045, -0.5), (-7.344, 3.173, -0.5), (-7.288, 3.3, -0.5), (-7.229, 3.426, -0.5), (-7.169, 3.551, -0.5), (-7.106, 3.675, -0.5), (-7.041, 3.798, -0.5), (-6.974, 3.92, -0.5), (-6.905, 4.04, -0.5), (-6.834, 4.159, -0.5), (-6.761, 4.277, -0.5), (-6.685, 4.394, -0.5), (-6.608, 4.509, -0.5), (-6.529, 4.623, -0.5), (-6.448, 4.736, -0.5), (-6.364, 4.847, -0.5), (-6.279, 4.957, -0.5), (-6.192, 5.065, -0.5), (-6.103, 5.172, -0.5), (-6.013, 5.277, -0.5), (-5.92, 5.381, -0.5), (-5.826, 5.482, -0.5), (-5.73, 5.583, -0.5), (-5.632, 5.681, -0.5), (-5.533, 5.778, -0.5), (-5.432, 5.873, -0.5), (-5.329, 5.967, -0.5), (-5.225, 6.058, -0.5), (-5.119, 6.148, -0.5), (-5.011, 6.236, -0.5), (-4.902, 6.322, -0.5), (-4.792, 6.406, -0.5), (-4.68, 6.488, -0.5), (-4.566, 6.569, -0.5), (-4.452, 6.647, -0.5), (-4.336, 6.723, -0.5), (-4.218, 6.797, -0.5), (-4.1, 6.87, -0.5), (-3.98, 6.94, -0.5), (-3.859, 7.008, -0.5), (-3.737, 7.074, -0.5), (-3.613, 7.137, -0.5), (-3.489, 7.199, -0.5), (-3.363, 7.259, -0.5), (-3.237, 7.316, -0.5), (-3.109, 7.371, -0.5), (-2.981, 7.424, -0.5), (-2.852, 7.474, -0.5), (-2.722, 7.523, -0.5), (-2.591, 7.569, -0.5), (-2.459, 7.613, -0.5), (-2.0, 2.5, -0.5), (2.0, 2.5, -0.5), (0.4164, 7.989, 0.5), (0.555, 7.981, 0.5), (0.6934, 7.97, 0.5), (0.8316, 7.957, 0.5), (0.9696, 7.941, 0.5), (1.107, 7.923, 0.5), (1.245, 7.903, 0.5), (1.382, 7.88, 0.5), (1.518, 7.855, 0.5), (1.654, 7.827, 0.5), (1.79, 7.797, 0.5), (1.925, 7.765, 0.5), (2.059, 7.73, 0.5), (2.193, 7.693, 0.5), (2.326, 7.654, 0.5), (2.459, 7.613, 0.5), (2.591, 7.569, 0.5), (2.722, 7.523, 0.5), (2.852, 7.474, 0.5), (2.981, 7.424, 0.5), (3.11, 7.371, 0.5), (3.237, 7.316, 0.5), (3.363, 7.259, 0.5), (3.489, 7.199, 0.5), (3.613, 7.137, 0.5), (3.737, 7.074, 0.5), (3.859, 7.008, 0.5), (3.98, 6.94, 0.5), (4.1, 6.87, 0.5), (4.218, 6.797, 0.5), (4.336, 6.723, 0.5), (4.452, 6.647, 0.5), (4.566, 6.569, 0.5), (4.68, 6.488, 0.5), (4.792, 6.406, 0.5), (4.902, 6.322, 0.5), (5.011, 6.236, 0.5), (5.119, 6.148, 0.5), (5.225, 6.058, 0.5), (5.329, 5.967, 0.5), (5.432, 5.873, 0.5), (2.0, 2.5, -0.4), (-2.268, -7.463, -0.4), (-2.397, -7.422, -0.4), (-2.526, -7.38, -0.4), (-2.654, -7.335, -0.4), (-2.781, -7.288, -0.4), (-2.907, -7.238, -0.4), (-3.032, -7.187, -0.4), (-3.156, -7.133, -0.4), (-3.279, -7.077, -0.4), (-3.402, -7.019, -0.4), (-3.523, -6.959, -0.4), (-3.643, -6.897, -0.4), (-3.762, -6.833, -0.4), (-3.88, -6.766, -0.4), (-3.997, -6.698, -0.4), (-4.113, -6.627, -0.4), (-4.227, -6.555, -0.4), (-4.34, -6.481, -0.4), (-4.452, -6.404, -0.4), (-4.563, -6.326, -0.4), (-4.672, -6.246, -0.4), (-4.78, -6.164, -0.4), (-4.886, -6.08, -0.4), (-4.991, -5.994, -0.4), (-5.094, -5.907, -0.4), (-5.196, -5.818, -0.4), (-5.296, -5.727, -0.4), (-5.394, -5.634, -0.4), (-5.491, -5.539, -0.4), (-5.587, -5.443, -0.4), (-5.68, -5.345, -0.4), (-5.772, -5.246, -0.4), (-5.862, -5.145, -0.4), (-5.951, -5.042, -0.4), (-6.038, -4.938, -0.4), (-6.122, -4.833, -0.4), (-6.205, -4.726, -0.4), (-6.286, -4.618, -0.4), (-6.366, -4.508, -0.4), (-6.443, -4.397, -0.4), (-6.518, -4.284, -0.4), (-6.592, -4.17, -0.4), (-6.663, -4.055, -0.4), (-6.732, -3.939, -0.4), (-6.8, -3.822, -0.4), (-6.865, -3.703, -0.4), (-6.928, -3.583, -0.4), (-6.989, -3.462, -0.4), (-7.048, -3.341, -0.4), (-7.105, -3.218, -0.4), (-7.16, -3.094, -0.4), (-7.213, -2.969, -0.4), (-7.263, -2.844, -0.4), (-7.311, -2.717, -0.4), (-7.357, -2.59, -0.4), (-7.401, -2.462, -0.4), (-7.443, -2.333, -0.4), (-7.482, -2.203, -0.4), (-7.519, -2.073, -0.4), (-7.554, -1.942, -0.4), (-7.587, -1.811, -0.4), (-7.617, -1.679, -0.4), (-7.645, -1.547, -0.4), (-7.671, -1.414, -0.4), (-7.694, -1.28, -0.4), (-7.715, -1.147, -0.4), (-7.734, -1.013, -0.4), (-7.75, -0.8781, -0.4), (-7.764, -0.7435, -0.4), (-7.776, -0.6086, -0.4), (-7.786, -0.4735, -0.4), (-7.793, -0.3383, -0.4), (-7.797, -0.203, -0.4), (-7.8, -0.06768, -0.4), (-7.8, 0.0677, -0.4), (-7.797, 0.2031, -0.4), (-7.793, 0.3384, -0.4), (-7.786, 0.4736, -0.4), (-7.776, 0.6086, -0.4), (-7.764, 0.7435, -0.4), (-7.75, 0.8781, -0.4), (-7.734, 1.013, -0.4), (-7.715, 1.147, -0.4), (-7.694, 1.28, -0.4), (-7.671, 1.414, -0.4), (-7.645, 1.547, -0.4), (-7.617, 1.679, -0.4), (-7.587, 1.811, -0.4), (-7.554, 1.942, -0.4), (-7.519, 2.073, -0.4), (-7.482, 2.203, -0.4), (-7.443, 2.333, -0.4), (-7.401, 2.462, -0.4), (-7.357, 2.59, -0.4), (-7.311, 2.717, -0.4), (-7.263, 2.844, -0.4), (-7.213, 2.969, -0.4), (-7.16, 3.094, -0.4), (-7.105, 3.218, -0.4), (-7.048, 3.341, -0.4), (-6.989, 3.463, -0.4), (-6.928, 3.583, -0.4), (-6.865, 3.703, -0.4), (-6.8, 3.822, -0.4), (-6.732, 3.939, -0.4), (-6.663, 4.055, -0.4), (-6.592, 4.17, -0.4), (-6.518, 4.284, -0.4), (-6.443, 4.397, -0.4), (-6.366, 4.508, -0.4), (-6.286, 4.618, -0.4), (-6.205, 4.726, -0.4), (-6.122, 4.833, -0.4), (-6.038, 4.938, -0.4), (-5.951, 5.043, -0.4), (-5.862, 5.145, -0.4), (-5.772, 5.246, -0.4), (-5.68, 5.345, -0.4), (-5.587, 5.443, -0.4), (-5.491, 5.539, -0.4), (-5.394, 5.634, -0.4), (-5.296, 5.727, -0.4), (-5.196, 5.818, -0.4), (-5.094, 5.907, -0.4), (-4.991, 5.994, -0.4), (-4.886, 6.08, -0.4), (-4.78, 6.164, -0.4), (-4.672, 6.246, -0.4), (-4.563, 6.326, -0.4), (-4.452, 6.404, -0.4), (-4.34, 6.481, -0.4), (-4.227, 6.555, -0.4), (-4.113, 6.628, -0.4), (-3.997, 6.698, -0.4), (-3.88, 6.766, -0.4), (-3.762, 6.833, -0.4), (-3.643, 6.897, -0.4), (-3.523, 6.959, -0.4), (-3.402, 7.019, -0.4), (-3.279, 7.077, -0.4), (-3.156, 7.133, -0.4), (-3.032, 7.187, -0.4), (-2.907, 7.238, -0.4), (-2.781, 7.288, -0.4), (-2.654, 7.335, -0.4), (-2.526, 7.38, -0.4), (-2.397, 7.422, -0.4), (-2.268, 7.463, -0.4), (-2.138, 7.501, -0.4), (-2.008, 7.537, -0.4), (-1.877, 7.571, -0.4), (-1.745, 7.602, -0.4), (-1.613, 7.631, -0.4), (-1.48, 7.658, -0.4), (-1.347, 7.683, -0.4), (-1.213, 7.705, -0.4), (-1.08, 7.725, -0.4), (-0.9453, 7.743, -0.4), (-0.8108, 7.758, -0.4), (-0.6761, 7.771, -0.4), (-0.5411, 7.781, -0.4), (-0.406, 7.789, -0.4), (-0.2707, 7.795, -0.4), (-0.1354, 7.799, -0.4), (0.0, 7.8, -0.4), (0.1354, 7.799, -0.4), (0.6761, -7.771, 0.5), (0.5411, -7.781, 0.5), (0.406, -7.789, 0.5), (0.2707, -7.795, 0.5), (0.1354, -7.799, 0.5), (0.1388, -7.999, 0.5), (0.2776, -7.995, 0.5), (0.4164, -7.989, 0.5), (0.555, -7.981, 0.5), (0.6934, -7.97, 0.5), (0.8316, -7.957, 0.5), (0.9696, -7.941, 0.5), (1.107, -7.923, 0.5), (1.245, -7.903, 0.5), (1.382, -7.88, 0.5), (1.518, -7.855, 0.5), (1.654, -7.827, 0.5), (1.79, -7.797, 0.5), (1.925, -7.765, 0.5), (2.059, -7.73, 0.5), (2.193, -7.693, 0.5), (2.326, -7.654, 0.5), (2.459, -7.613, 0.5), (2.591, -7.569, 0.5), (2.722, -7.523, 0.5), (2.852, -7.474, 0.5), (2.981, -7.424, 0.5), (3.11, -7.371, 0.5), (3.237, -7.316, 0.5), (3.363, -7.259, 0.5), (3.489, -7.199, 0.5), (3.613, -7.137, 0.5), (3.737, -7.074, 0.5), (3.859, -7.008, 0.5), (3.98, -6.94, 0.5), (4.1, -6.87, 0.5), (4.218, -6.797, 0.5), (4.336, -6.723, 0.5), (4.452, -6.647, 0.5), (4.566, -6.569, 0.5), (4.68, -6.488, 0.5), (4.792, -6.406, 0.5), (4.902, -6.322, 0.5), (5.011, -6.236, 0.5), (5.119, -6.148, 0.5), (5.225, -6.058, 0.5), (5.329, -5.967, 0.5), (5.432, -5.873, 0.5), (5.533, -5.778, 0.5), (5.632, -5.681, 0.5), (5.73, -5.583, 0.5), (5.826, -5.482, 0.5), (5.92, -5.381, 0.5), (6.013, -5.277, 0.5), (6.103, -5.172, 0.5), (6.192, -5.065, 0.5), (6.279, -4.957, 0.5), (6.364, -4.847, 0.5), (6.448, -4.736, 0.5), (6.529, -4.623, 0.5), (6.608, -4.509, 0.5), (6.685, -4.394, 0.5), (6.761, -4.277, 0.5), (6.834, -4.159, 0.5), (6.905, -4.04, 0.5), (6.974, -3.92, 0.5), (7.041, -3.798, 0.5), (7.106, -3.675, 0.5), (7.169, -3.551, 0.5), (7.229, -3.426, 0.5), (7.288, -3.3, 0.5), (7.344, -3.173, 0.5), (7.398, -3.045, 0.5), (7.449, -2.917, 0.5), (7.499, -2.787, 0.5), (7.546, -2.656, 0.5), (7.591, -2.525, 0.5), (7.634, -2.393, 0.5), (7.674, -2.26, 0.5), (7.712, -2.126, 0.5), (7.748, -1.992, 0.5), (7.781, -1.857, 0.5), (7.812, -1.722, 0.5), (7.841, -1.586, 0.5), (7.868, -1.45, 0.5), (7.891, -1.313, 0.5), (7.913, -1.176, 0.5), (7.932, -1.038, 0.5), (7.949, -0.9006, 0.5), (7.964, -0.7625, 0.5), (7.976, -0.6242, 0.5), (7.985, -0.4857, 0.5), (7.992, -0.347, 0.5), (7.997, -0.2083, 0.5), (8.0, -0.06943, 0.5), (8.0, 0.06942, 0.5), (7.997, 0.2083, 0.5), (7.992, 0.347, 0.5), (7.985, 0.4857, 0.5), (7.976, 0.6242, 0.5), (7.964, 0.7625, 0.5), (7.949, 0.9006, 0.5), (7.932, 1.038, 0.5), (7.913, 1.176, 0.5), (7.891, 1.313, 0.5), (7.868, 1.45, 0.5), (7.841, 1.586, 0.5), (7.812, 1.722, 0.5), (7.781, 1.857, 0.5), (7.748, 1.992, 0.5), (7.712, 2.126, 0.5), (7.674, 2.26, 0.5), (7.634, 2.393, 0.5), (7.591, 2.525, 0.5), (7.546, 2.656, 0.5), (7.499, 2.787, 0.5), (7.449, 2.917, 0.5), (7.398, 3.045, 0.5), (7.344, 3.173, 0.5), (7.288, 3.3, 0.5), (7.229, 3.426, 0.5), (7.169, 3.551, 0.5), (7.106, 3.675, 0.5), (7.041, 3.798, 0.5), (6.974, 3.92, 0.5), (6.905, 4.04, 0.5), (6.834, 4.159, 0.5), (6.761, 4.277, 0.5), (6.685, 4.394, 0.5), (6.608, 4.509, 0.5), (6.529, 4.623, 0.5), (6.448, 4.736, 0.5), (6.364, 4.847, 0.5), (6.279, 4.957, 0.5), (6.192, 5.065, 0.5), (6.103, 5.172, 0.5), (6.013, 5.277, 0.5), (5.92, 5.381, 0.5), (5.826, 5.482, 0.5), (5.73, 5.583, 0.5), (5.632, 5.681, 0.5), (5.533, 5.778, 0.5), (0.2707, 7.795, 0.5), (0.406, 7.789, 0.5), (0.5411, 7.781, 0.5), (0.6761, 7.771, 0.5), (0.8108, 7.758, 0.5), (0.9454, 7.742, 0.5), (1.08, 7.725, 0.5), (1.214, 7.705, 0.5), (1.347, 7.683, 0.5), (1.48, 7.658, 0.5), (1.613, 7.631, 0.5), (1.745, 7.602, 0.5), (1.877, 7.571, 0.5), (2.008, 7.537, 0.5), (2.138, 7.501, 0.5), (2.268, 7.463, 0.5), (2.397, 7.422, 0.5), (2.526, 7.38, 0.5), (2.654, 7.335, 0.5), (2.781, 7.288, 0.5), (2.907, 7.238, 0.5), (3.032, 7.187, 0.5), (3.156, 7.133, 0.5), (3.279, 7.077, 0.5), (3.402, 7.019, 0.5), (3.523, 6.959, 0.5), (3.643, 6.897, 0.5), (3.762, 6.833, 0.5), (3.88, 6.766, 0.5), (3.997, 6.698, 0.5), (4.113, 6.627, 0.5), (4.227, 6.555, 0.5), (4.34, 6.481, 0.5), (4.452, 6.404, 0.5), (4.563, 6.326, 0.5), (4.672, 6.246, 0.5), (4.78, 6.164, 0.5), (4.886, 6.08, 0.5), (4.991, 5.994, 0.5), (5.094, 5.907, 0.5), (5.196, 5.818, 0.5), (5.296, 5.727, 0.5), (5.394, 5.634, 0.5), (5.491, 5.539, 0.5), (5.587, 5.443, 0.5), (5.68, 5.345, 0.5), (5.772, 5.246, 0.5), (5.862, 5.145, 0.5), (5.951, 5.042, 0.5), (6.038, 4.938, 0.5), (6.122, 4.833, 0.5), (6.205, 4.726, 0.5), (6.286, 4.618, 0.5), (6.366, 4.508, 0.5), (6.443, 4.397, 0.5), (6.518, 4.284, 0.5), (6.592, 4.17, 0.5), (6.663, 4.055, 0.5), (6.732, 3.939, 0.5), (6.8, 3.822, 0.5), (6.865, 3.703, 0.5), (6.928, 3.583, 0.5), (6.989, 3.462, 0.5), (7.048, 3.341, 0.5), (7.105, 3.218, 0.5), (7.16, 3.094, 0.5), (7.213, 2.969, 0.5), (7.263, 2.844, 0.5), (7.311, 2.717, 0.5), (7.357, 2.59, 0.5), (7.401, 2.462, 0.5), (7.443, 2.333, 0.5), (7.482, 2.203, 0.5), (7.519, 2.073, 0.5), (7.554, 1.942, 0.5), (7.587, 1.811, 0.5), (7.617, 1.679, 0.5), (7.645, 1.547, 0.5), (7.671, 1.414, 0.5), (7.694, 1.28, 0.5), (7.715, 1.147, 0.5), (7.734, 1.013, 0.5), (7.75, 0.8781, 0.5), (7.764, 0.7435, 0.5), (7.776, 0.6086, 0.5), (7.786, 0.4735, 0.5), (7.793, 0.3383, 0.5), (7.797, 0.203, 0.5), (7.8, 0.06769, 0.5), (7.8, -0.0677, 0.5), (7.797, -0.2031, 0.5), (7.793, -0.3384, 0.5), (7.786, -0.4736, 0.5), (7.776, -0.6086, 0.5), (7.764, -0.7435, 0.5), (7.75, -0.8781, 0.5), (7.734, -1.013, 0.5), (7.715, -1.147, 0.5), (7.694, -1.28, 0.5), (7.671, -1.414, 0.5), (7.645, -1.547, 0.5), (7.617, -1.679, 0.5), (7.587, -1.811, 0.5), (7.554, -1.942, 0.5), (7.519, -2.073, 0.5), (7.482, -2.203, 0.5), (7.443, -2.333, 0.5), (7.401, -2.462, 0.5), (7.357, -2.59, 0.5), (7.311, -2.717, 0.5), (7.263, -2.844, 0.5), (7.213, -2.969, 0.5), (7.16, -3.094, 0.5), (7.105, -3.218, 0.5), (7.048, -3.341, 0.5), (6.989, -3.462, 0.5), (6.928, -3.583, 0.5), (6.865, -3.703, 0.5), (6.8, -3.822, 0.5), (6.732, -3.939, 0.5), (6.663, -4.055, 0.5), (6.592, -4.17, 0.5), (6.518, -4.284, 0.5), (6.443, -4.397, 0.5), (6.366, -4.508, 0.5), (6.286, -4.618, 0.5), (6.205, -4.726, 0.5), (6.122, -4.833, 0.5), (6.038, -4.938, 0.5), (5.951, -5.042, 0.5), (5.862, -5.145, 0.5), (5.772, -5.246, 0.5), (5.68, -5.345, 0.5), (5.587, -5.443, 0.5), (5.491, -5.539, 0.5), (5.394, -5.634, 0.5), (5.296, -5.727, 0.5), (5.196, -5.818, 0.5), (5.094, -5.907, 0.5), (4.991, -5.994, 0.5), (4.886, -6.08, 0.5), (4.78, -6.164, 0.5), (4.672, -6.246, 0.5), (4.563, -6.326, 0.5), (4.452, -6.404, 0.5), (4.34, -6.481, 0.5), (4.227, -6.555, 0.5), (4.113, -6.628, 0.5), (3.997, -6.698, 0.5), (3.88, -6.766, 0.5), (3.762, -6.833, 0.5), (3.643, -6.897, 0.5), (3.523, -6.959, 0.5), (3.402, -7.019, 0.5), (3.279, -7.077, 0.5), (3.156, -7.133, 0.5), (3.032, -7.187, 0.5), (2.907, -7.238, 0.5), (2.781, -7.288, 0.5), (2.654, -7.335, 0.5), (2.526, -7.38, 0.5), (2.397, -7.422, 0.5), (2.268, -7.463, 0.5), (2.138, -7.501, 0.5), (2.008, -7.537, 0.5), (1.877, -7.571, 0.5), (1.745, -7.602, 0.5), (1.613, -7.631, 0.5), (1.48, -7.658, 0.5), (1.347, -7.683, 0.5), (1.213, -7.705, 0.5), (1.08, -7.725, 0.5), (0.9453, -7.743, 0.5), (0.8108, -7.758, 0.5), (-7.841, -1.586, -0.5), (-7.812, -1.722, -0.5), (-7.781, -1.857, -0.5), (-7.748, -1.992, -0.5), (-7.712, -2.126, -0.5), (-7.674, -2.26, -0.5), (-7.634, -2.393, -0.5), (-7.591, -2.525, -0.5), (-7.546, -2.656, -0.5), (-7.499, -2.787, -0.5), (-7.449, -2.917, -0.5), (-7.398, -3.045, -0.5), (-7.344, -3.173, -0.5), (-7.288, -3.3, -0.5), (-7.229, -3.426, -0.5), (-7.169, -3.551, -0.5), (-7.106, -3.675, -0.5), (-7.041, -3.798, -0.5), (-6.974, -3.92, -0.5), (-6.905, -4.04, -0.5), (-6.834, -4.159, -0.5), (-6.761, -4.277, -0.5), (-6.685, -4.394, -0.5), (-6.608, -4.509, -0.5), (-6.529, -4.623, -0.5), (-6.448, -4.736, -0.5), (-6.364, -4.847, -0.5), (-6.279, -4.957, -0.5), (-6.192, -5.065, -0.5), (-6.103, -5.172, -0.5), (-6.013, -5.277, -0.5), (-5.92, -5.38, -0.5), (-5.826, -5.482, -0.5), (-5.73, -5.583, -0.5), (-5.632, -5.681, -0.5), (-5.533, -5.778, -0.5), (-5.432, -5.873, -0.5), (-5.329, -5.967, -0.5), (-5.225, -6.058, -0.5), (-5.119, -6.148, -0.5), (-5.011, -6.236, -0.5), (-4.902, -6.322, -0.5), (-4.792, -6.406, -0.5), (-4.68, -6.488, -0.5), (-4.566, -6.569, -0.5), (-4.452, -6.647, -0.5), (-4.336, -6.723, -0.5), (-4.218, -6.797, -0.5), (-4.1, -6.87, -0.5), (-3.98, -6.94, -0.5), (-3.859, -7.008, -0.5), (-3.737, -7.074, -0.5), (-3.613, -7.137, -0.5), (-3.489, -7.199, -0.5), (-3.363, -7.259, -0.5), (-3.237, -7.316, -0.5), (-3.11, -7.371, -0.5), (-2.981, -7.424, -0.5), (-2.852, -7.474, -0.5), (-2.722, -7.523, -0.5), (-2.591, -7.569, -0.5), (-2.459, -7.613, -0.5), (-2.326, -7.654, -0.5), (-2.193, -7.693, -0.5), (-2.059, -7.73, -0.5), (-1.925, -7.765, -0.5), (-1.79, -7.797, -0.5), (-1.654, -7.827, -0.5), (-1.518, -7.855, -0.5), (-1.382, -7.88, -0.5), (-1.245, -7.903, -0.5), (-1.107, -7.923, -0.5), (-0.9696, -7.941, -0.5), (-0.8316, -7.957, -0.5), (-0.6934, -7.97, -0.5), (-0.555, -7.981, -0.5), (-0.4164, -7.989, -0.5), (-0.2777, -7.995, -0.5), (-0.1389, -7.999, -0.5), (-8.329e-06, -8.0, -0.5), (-8.121e-06, -7.8, -0.4), (-0.1354, -7.799, -0.4), (-0.2707, -7.795, -0.4), (-0.406, -7.789, -0.4), (-0.5411, -7.781, -0.4), (-0.6761, -7.771, -0.4), (-0.8108, -7.758, -0.4), (-0.9454, -7.742, -0.4), (-1.08, -7.725, -0.4), (-1.214, -7.705, -0.4), (-1.347, -7.683, -0.4), (-1.48, -7.658, -0.4), (-1.613, -7.631, -0.4), (-1.745, -7.602, -0.4), (-1.877, -7.571, -0.4), (-2.008, -7.537, -0.4), (-2.138, -7.501, -0.4), (1.7, 2.5, -0.4), (2.5, 1.7, -0.4), (2.5, 2.0, -0.4), (6.5, 2.0, -0.4), (6.5, -2.0, -0.4), (2.5, -2.0, -0.4), (2.5, -1.7, -0.4), (1.7, -2.5, -0.4), (2.0, -2.5, -0.4), (2.0, -6.5, -0.4), (-2.0, -6.5, -0.4), (-2.0, -2.676, -0.4), (-3.291, -2.0, -0.4), (-6.5, -2.0, -0.4), (-6.5, 1.507, -0.4), (0.1354, -7.799, -0.4), (0.2707, -7.795, -0.4), (0.406, -7.789, -0.4), (0.5411, -7.781, -0.4), (0.6761, -7.771, -0.4), (0.8108, -7.758, -0.4), (0.9453, -7.743, -0.4), (1.08, -7.725, -0.4), (1.213, -7.705, -0.4), (1.347, -7.683, -0.4), (1.48, -7.658, -0.4), (1.613, -7.631, -0.4), (1.745, -7.602, -0.4), (1.877, -7.571, -0.4), (2.008, -7.537, -0.4), (2.138, -7.501, -0.4), (2.268, -7.463, -0.4), (2.397, -7.422, -0.4), (2.526, -7.38, -0.4), (2.654, -7.335, -0.4), (2.781, -7.288, -0.4), (2.907, -7.238, -0.4), (3.032, -7.187, -0.4), (3.156, -7.133, -0.4), (3.279, -7.077, -0.4), (3.402, -7.019, -0.4), (3.523, -6.959, -0.4), (3.643, -6.897, -0.4), (3.762, -6.833, -0.4), (3.88, -6.766, -0.4), (3.997, -6.698, -0.4), (4.113, -6.628, -0.4), (4.227, -6.555, -0.4), (4.34, -6.481, -0.4), (4.452, -6.404, -0.4), (4.563, -6.326, -0.4), (4.672, -6.246, -0.4), (4.78, -6.164, -0.4), (4.886, -6.08, -0.4), (4.991, -5.994, -0.4), (5.094, -5.907, -0.4), (5.196, -5.818, -0.4), (5.296, -5.727, -0.4), (5.394, -5.634, -0.4), (5.491, -5.539, -0.4), (5.587, -5.443, -0.4), (5.68, -5.345, -0.4), (5.772, -5.246, -0.4), (5.862, -5.145, -0.4), (5.951, -5.042, -0.4), (6.038, -4.938, -0.4), (6.122, -4.833, -0.4), (6.205, -4.726, -0.4), (6.286, -4.618, -0.4), (6.366, -4.508, -0.4), (6.443, -4.397, -0.4), (6.518, -4.284, -0.4), (6.592, -4.17, -0.4), (6.663, -4.055, -0.4), (6.732, -3.939, -0.4), (6.8, -3.822, -0.4), (6.865, -3.703, -0.4), (6.928, -3.583, -0.4), (6.989, -3.462, -0.4), (7.048, -3.341, -0.4), (7.105, -3.218, -0.4), (7.16, -3.094, -0.4), (7.213, -2.969, -0.4), (7.263, -2.844, -0.4), (7.311, -2.717, -0.4), (7.357, -2.59, -0.4), (7.401, -2.462, -0.4), (7.443, -2.333, -0.4), (7.482, -2.203, -0.4), (7.519, -2.073, -0.4), (7.554, -1.942, -0.4), (7.587, -1.811, -0.4), (7.617, -1.679, -0.4), (7.645, -1.547, -0.4), (7.671, -1.414, -0.4), (7.694, -1.28, -0.4), (7.715, -1.147, -0.4), (7.734, -1.013, -0.4), (7.75, -0.8781, -0.4), (7.764, -0.7435, -0.4), (7.776, -0.6086, -0.4), (7.786, -0.4736, -0.4), (7.793, -0.3384, -0.4), (7.797, -0.2031, -0.4), (7.8, -0.0677, -0.4), (7.8, 0.06769, -0.4), (7.797, 0.203, -0.4), (7.793, 0.3383, -0.4), (7.786, 0.4735, -0.4), (7.776, 0.6086, -0.4), (7.764, 0.7435, -0.4), (7.75, 0.8781, -0.4), (7.734, 1.013, -0.4), (7.715, 1.147, -0.4), (7.694, 1.28, -0.4), (7.671, 1.414, -0.4), (7.645, 1.547, -0.4), (7.617, 1.679, -0.4), (7.587, 1.811, -0.4), (7.554, 1.942, -0.4), (7.519, 2.073, -0.4), (7.482, 2.203, -0.4), (7.443, 2.333, -0.4), (7.401, 2.462, -0.4), (7.357, 2.59, -0.4), (7.311, 2.717, -0.4), (7.263, 2.844, -0.4), (7.213, 2.969, -0.4), (7.16, 3.094, -0.4), (7.105, 3.218, -0.4), (7.048, 3.341, -0.4), (6.989, 3.462, -0.4), (6.928, 3.583, -0.4), (6.865, 3.703, -0.4), (6.8, 3.822, -0.4), (6.732, 3.939, -0.4), (6.663, 4.055, -0.4), (6.592, 4.17, -0.4), (6.518, 4.284, -0.4), (6.443, 4.397, -0.4), (6.366, 4.508, -0.4), (6.286, 4.618, -0.4), (6.205, 4.726, -0.4), (6.122, 4.833, -0.4), (6.038, 4.938, -0.4), (5.951, 5.042, -0.4), (5.862, 5.145, -0.4), (5.772, 5.246, -0.4), (5.68, 5.345, -0.4), (5.587, 5.443, -0.4), (5.491, 5.539, -0.4), (5.394, 5.634, -0.4), (5.296, 5.727, -0.4), (5.196, 5.818, -0.4), (5.094, 5.907, -0.4), (4.991, 5.994, -0.4), (4.886, 6.08, -0.4), (4.78, 6.164, -0.4), (4.672, 6.246, -0.4), (4.563, 6.326, -0.4), (4.452, 6.404, -0.4), (4.34, 6.481, -0.4), (4.227, 6.555, -0.4), (4.113, 6.627, -0.4), (3.997, 6.698, -0.4), (3.88, 6.766, -0.4), (3.762, 6.833, -0.4), (3.643, 6.897, -0.4), (3.523, 6.959, -0.4), (3.402, 7.019, -0.4), (3.279, 7.077, -0.4), (3.156, 7.133, -0.4), (3.032, 7.187, -0.4), (2.907, 7.238, -0.4), (2.781, 7.288, -0.4), (2.654, 7.335, -0.4), (2.526, 7.38, -0.4), (2.397, 7.422, -0.4), (2.268, 7.463, -0.4), (2.138, 7.501, -0.4), (2.008, 7.537, -0.4), (1.877, 7.571, -0.4), (1.745, 7.602, -0.4), (1.613, 7.631, -0.4), (1.48, 7.658, -0.4), (1.347, 7.683, -0.4), (1.214, 7.705, -0.4), (1.08, 7.725, -0.4), (0.9454, 7.742, -0.4), (0.8108, 7.758, -0.4), (0.6761, 7.771, -0.4), (0.5411, 7.781, -0.4), (0.406, 7.789, -0.4), (0.2707, 7.795, -0.4), (-2.0, 3.183, -0.4), (-2.0, 2.5, -0.4), (-1.254, -6.5, -0.5), (-6.5, -2.0, -0.5), (-2.5, -2.0, -0.5), (2.5, -2.0, -0.5), (6.5, -2.0, -0.5), (7.891, -1.313, -0.5), (7.868, -1.45, -0.5), (7.841, -1.586, -0.5), (7.812, -1.722, -0.5), (7.781, -1.857, -0.5), (7.748, -1.992, -0.5), (7.712, -2.126, -0.5), (7.674, -2.26, -0.5), (7.634, -2.393, -0.5), (7.591, -2.525, -0.5), (7.546, -2.656, -0.5), (7.499, -2.787, -0.5), (2.0, -3.136, -0.5), (2.0, -2.5, -0.5), (-2.0, -2.5, -0.5), (-2.0, -6.5, -0.5), (-2.5, -2.0, -0.4), (-2.5, 2.0, -0.4), (-6.5, 2.0, -0.4), (-2.0, -2.5, -0.4), (0.1388, -7.999, -0.5), (0.2776, -7.995, -0.5), (0.4164, -7.989, -0.5), (0.555, -7.981, -0.5), (0.6934, -7.97, -0.5), (0.8316, -7.957, -0.5), (0.9696, -7.941, -0.5), (1.107, -7.923, -0.5), (1.245, -7.903, -0.5), (1.382, -7.88, -0.5), (1.518, -7.855, -0.5), (1.654, -7.827, -0.5), (1.79, -7.797, -0.5), (1.925, -7.765, -0.5), (2.059, -7.73, -0.5), (2.193, -7.693, -0.5), (2.326, -7.654, -0.5), (2.459, -7.613, -0.5), (2.591, -7.569, -0.5), (2.722, -7.523, -0.5), (2.852, -7.474, -0.5), (2.981, -7.424, -0.5), (3.11, -7.371, -0.5), (3.237, -7.316, -0.5), (3.363, -7.259, -0.5), (3.489, -7.199, -0.5), (3.613, -7.137, -0.5), (3.737, -7.074, -0.5), (3.859, -7.008, -0.5), (3.98, -6.94, -0.5), (4.1, -6.87, -0.5), (4.218, -6.797, -0.5), (4.336, -6.723, -0.5), (4.452, -6.647, -0.5), (4.566, -6.569, -0.5), (4.68, -6.488, -0.5), (4.792, -6.406, -0.5), (4.902, -6.322, -0.5), (5.011, -6.236, -0.5), (5.119, -6.148, -0.5), (5.225, -6.058, -0.5), (5.329, -5.967, -0.5), (5.432, -5.873, -0.5), (5.533, -5.778, -0.5), (5.632, -5.681, -0.5), (5.73, -5.583, -0.5), (5.826, -5.482, -0.5), (5.92, -5.381, -0.5), (6.013, -5.277, -0.5), (6.103, -5.172, -0.5), (6.192, -5.065, -0.5), (6.279, -4.957, -0.5), (6.364, -4.847, -0.5), (6.448, -4.736, -0.5), (6.529, -4.623, -0.5), (6.608, -4.509, -0.5), (6.685, -4.394, -0.5), (6.761, -4.277, -0.5), (6.834, -4.159, -0.5), (6.905, -4.04, -0.5), (6.974, -3.92, -0.5), (7.041, -3.798, -0.5), (7.106, -3.675, -0.5), (7.169, -3.551, -0.5), (7.229, -3.426, -0.5), (7.288, -3.3, -0.5), (7.344, -3.173, -0.5), (7.398, -3.045, -0.5), (7.449, -2.917, -0.5), (2.0, -6.5, -0.5)], [], [(0, 1, 2, 3), (4, 5, 6, 7, 8, 9, 10, 11, 12, 13, 14, 15, 16, 17, 18, 19, 20, 21, 0, 3, 22, 23, 24, 25, 26, 27, 28, 29, 30, 31, 32, 33, 34, 35, 36, 37, 38, 39, 40, 41, 42, 43, 44, 45, 46, 47, 48, 49, 50, 51, 52, 53, 54, 55, 56, 57, 58, 59, 60, 61, 62, 63, 64, 65), (21, 66, 1, 0), (67, 68, 69, 70, 71, 72, 73, 74, 75, 76, 77, 78, 79, 80, 81, 82, 83, 84, 85, 86, 87, 88, 89, 90, 91, 92, 93, 94, 95, 96, 97, 98, 99, 100, 101, 102, 103, 104, 105, 106, 107, 108, 109, 110, 111, 112, 113, 114, 115, 116, 117, 118, 119, 120, 121, 122, 123, 124, 125, 126, 127, 128, 129, 130, 131, 132, 133, 134, 135, 136, 137, 138, 139, 140, 141, 142, 143, 144, 145, 146, 147, 148, 149, 150, 151, 152, 153, 154, 155, 156, 157, 158, 159, 160, 161, 162, 163, 164, 165, 166, 167, 168, 169, 170, 171, 172, 173, 174, 175, 176, 177, 178, 179, 180, 181, 182, 183, 184, 185, 186, 187, 188, 189, 190, 191, 192, 193, 194, 195, 196, 197, 198, 199, 200, 201, 202, 203, 204, 205, 206, 207, 208, 209, 210, 211, 212, 213, 214, 215, 216, 217, 218, 219, 220, 221, 222, 223, 224, 225, 226, 227, 228, 229, 230, 231, 232, 2, 1, 66, 233, 234, 235, 236, 237, 238, 239, 240, 241, 242, 243, 244, 245, 246, 247, 248, 249, 250, 251, 252, 253, 254, 255, 256, 257, 258, 259, 260, 261, 262, 263, 264, 265, 266, 267, 268, 269, 270, 271, 272, 273, 274, 275, 276, 277, 278, 279, 280, 281, 282, 283, 284, 285, 286, 287, 288, 289, 290, 291, 292, 293, 294, 295, 296, 297, 298, 299, 300, 301, 302, 303, 304, 305, 306, 307, 308, 309, 310, 311, 312, 313, 314, 315, 316, 317, 318, 319, 320, 321, 322, 323, 324, 325, 326, 327, 328, 329, 330, 331, 332, 333, 334, 335, 336, 337, 338, 339, 340, 341, 342, 343, 344, 345, 346, 347, 348, 349, 350, 351, 352, 353, 354, 355, 356, 357, 358, 359, 360, 361, 362, 363, 364, 365, 366, 367, 368, 369, 370, 371, 372, 373, 374, 375, 376, 377, 378, 379, 380, 381, 382, 383, 384, 385, 386, 387, 388, 389, 390, 391, 392, 393, 394, 395, 396, 397, 398, 399, 400, 401, 402, 403, 404, 405, 406, 407, 408, 409, 410, 411, 412, 413, 414, 415, 416, 417, 418, 419, 420, 421, 422, 423, 424, 425, 426, 427, 428, 429, 430), (3, 2, 232, 22), (431, 432, 433, 4, 65), (64, 63, 434, 435, 436, 437, 438, 439, 440, 441, 442, 443, 444, 445, 446, 447, 448, 449, 450, 451, 452, 453, 454, 455, 456, 457, 458, 459, 460, 461, 462, 463, 464, 465, 466, 467, 468, 469, 470, 471, 472, 473, 474, 475, 476, 477, 478, 479, 480, 481, 482, 483, 484, 485, 486, 487, 488, 489, 490, 491, 492, 493, 494, 495, 496, 497, 498, 499, 500, 501, 502, 503, 504, 505, 506, 507, 508, 509, 510, 511, 512, 513, 514, 515, 516, 517, 518, 519, 520, 521, 522, 523, 524, 525, 526, 527, 528, 529, 530, 531, 532, 533, 534, 535, 536, 537, 538, 539, 540, 541, 542, 543, 544, 545, 546, 547, 548, 549, 550, 551, 552, 553, 554, 555, 556, 557, 558, 559, 560, 561, 562, 563, 564, 565, 566, 567, 568, 569, 570, 571, 572, 573, 574, 575, 576, 577, 578, 579, 580, 581, 5, 4, 433, 582, 583), (5, 248, 247, 6), (6, 247, 246, 7), (7, 246, 245, 8), (8, 245, 244, 9), (9, 244, 243, 10), (10, 243, 242, 11), (11, 242, 241, 12), (12, 241, 240, 13), (13, 240, 239, 14), (14, 239, 238, 15), (15, 238, 237, 16), (16, 237, 236, 17), (17, 236, 235, 18), (18, 235, 234, 19), (19, 234, 233, 20), (20, 233, 66, 21), (22, 232, 584, 23), (23, 584, 585, 24), (24, 585, 586, 25), (25, 586, 587, 26), (26, 587, 588, 27), (27, 588, 589, 28), (28, 589, 590, 29), (29, 590, 591, 30), (30, 591, 592, 31), (31, 592, 593, 32), (32, 593, 594, 33), (33, 594, 595, 34), (34, 595, 596, 35), (35, 596, 597, 36), (36, 597, 598, 37), (37, 598, 599, 38), (38, 599, 600, 39), (39, 600, 601, 40), (40, 601, 602, 41), (41, 602, 603, 42), (42, 603, 604, 43), (43, 604, 605, 44), (44, 605, 606, 45), (45, 606, 607, 46), (46, 607, 608, 47), (47, 608, 609, 48), (48, 609, 610, 49), (49, 610, 611, 50), (50, 611, 612, 51), (51, 612, 613, 52), (52, 613, 614, 53), (53, 614, 615, 54), (54, 615, 616, 55), (55, 616, 617, 56), (56, 617, 618, 57), (57, 618, 619, 58), (58, 619, 620, 59), (59, 620, 621, 60), (60, 621, 622, 61), (61, 622, 623, 62), (62, 623, 624, 63), (625, 431, 65, 64, 583), (67, 430, 626, 627), (68, 67, 627, 628), (69, 68, 628, 629), (70, 69, 629, 630), (71, 70, 630, 631), (72, 71, 631, 632), (73, 72, 632, 633), (74, 73, 633, 634), (75, 74, 634, 635), (76, 75, 635, 636), (77, 76, 636, 637), (78, 77, 637, 638), (79, 78, 638, 639), (80, 79, 639, 640), (81, 80, 640, 641), (82, 81, 641, 642), (83, 82, 642, 643), (84, 83, 643, 644), (85, 84, 644, 645), (86, 85, 645, 646), (87, 86, 646, 647), (88, 87, 647, 648), (89, 88, 648, 649), (90, 89, 649, 650), (91, 90, 650, 651), (92, 91, 651, 652), (93, 92, 652, 653), (94, 93, 653, 654), (95, 94, 654, 655), (96, 95, 655, 656), (97, 96, 656, 657), (98, 97, 657, 658), (99, 98, 658, 659), (100, 99, 659, 660), (101, 100, 660, 661), (102, 101, 661, 662), (103, 102, 662, 663), (104, 103, 663, 664), (105, 104, 664, 665), (106, 105, 665, 666), (107, 106, 666, 667), (108, 107, 667, 668), (109, 108, 668, 669), (110, 109, 669, 670), (111, 110, 670, 671), (112, 111, 671, 672), (113, 112, 672, 673), (114, 113, 673, 674), (115, 114, 674, 675), (116, 115, 675, 676), (117, 116, 676, 677), (118, 117, 677, 678), (119, 118, 678, 679), (120, 119, 679, 680), (121, 120, 680, 681), (122, 121, 681, 682), (123, 122, 682, 683), (124, 123, 683, 684), (125, 124, 684, 685), (126, 125, 685, 686), (127, 126, 686, 687), (128, 127, 687, 688), (129, 128, 688, 689), (130, 129, 689, 690), (131, 130, 690, 691), (132, 131, 691, 692), (133, 132, 692, 693), (134, 133, 693, 694), (135, 134, 694, 695), (136, 135, 695, 696), (137, 136, 696, 697), (138, 137, 697, 698), (139, 138, 698, 699), (140, 139, 699, 700), (141, 140, 700, 701), (142, 141, 701, 702), (143, 142, 702, 703), (144, 143, 703, 704), (145, 144, 704, 705), (146, 145, 705, 706), (147, 146, 706, 707), (148, 147, 707, 708), (149, 148, 708, 709), (150, 149, 709, 710), (151, 150, 710, 711), (152, 151, 711, 712), (153, 152, 712, 713), (154, 153, 713, 714), (155, 154, 714, 715), (156, 155, 715, 716), (157, 156, 716, 717), (158, 157, 717, 718), (159, 158, 718, 719), (160, 159, 719, 720), (161, 160, 720, 721), (162, 161, 721, 722), (163, 162, 722, 723), (164, 163, 723, 724), (165, 164, 724, 725), (166, 165, 725, 726), (167, 166, 726, 727), (168, 167, 727, 728), (169, 168, 728, 729), (170, 169, 729, 730), (171, 170, 730, 731), (172, 171, 731, 732), (173, 172, 732, 733), (174, 173, 733, 734), (175, 174, 734, 735), (176, 175, 735, 736), (177, 176, 736, 737), (178, 177, 737, 738), (179, 178, 738, 739), (180, 179, 739, 740), (181, 180, 740, 741), (182, 181, 741, 742), (183, 182, 742, 743), (184, 183, 743, 744), (185, 184, 744, 745), (186, 185, 745, 746), (187, 186, 746, 747), (188, 187, 747, 748), (189, 188, 748, 749), (190, 189, 749, 750), (191, 190, 750, 751), (192, 191, 751, 752), (193, 192, 752, 753), (194, 193, 753, 754), (195, 194, 754, 755), (196, 195, 755, 756), (197, 196, 756, 757), (198, 197, 757, 758), (199, 198, 758, 759), (200, 199, 759, 760), (201, 200, 760, 761), (202, 201, 761, 762), (203, 202, 762, 763), (204, 203, 763, 764), (205, 204, 764, 765), (206, 205, 765, 766), (207, 206, 766, 767), (208, 207, 767, 768), (209, 208, 768, 769), (210, 209, 769, 770), (211, 210, 770, 771), (212, 211, 771, 772), (213, 212, 772, 773), (214, 213, 773, 774), (215, 214, 774, 775), (216, 215, 775, 776), (217, 216, 776, 777), (218, 217, 777, 778), (219, 218, 778, 779), (220, 219, 779, 780), (221, 220, 780, 781), (222, 221, 781, 782), (223, 222, 782, 783), (224, 223, 783, 784), (225, 224, 784, 785), (226, 225, 785, 786), (227, 226, 786, 787), (228, 227, 787, 788), (229, 228, 788, 789), (230, 229, 789, 790), (231, 230, 790, 791), (792, 793, 794, 795, 796, 413, 412, 797, 798, 799, 800, 801, 802, 803, 804, 805, 806, 807, 808, 809, 810, 811, 812, 813, 814, 815, 816, 817, 818, 819, 820, 821, 822, 823, 824, 825, 826, 827, 828, 829, 830, 831, 832, 833, 834, 835, 836, 837, 838, 839, 840, 841, 842, 843, 844, 845, 846, 847, 848, 849, 850, 851, 852, 853, 854, 855, 856, 857, 858, 859, 860, 861, 862, 863, 864, 865, 866, 867, 868, 869, 870, 871, 872, 873, 874, 875, 876, 877, 878, 879, 880, 881, 882, 883, 884, 885, 886, 887, 888, 889, 890, 891, 892, 893, 894, 895, 896, 897, 898, 899, 900, 901, 902, 903, 904, 905, 906, 907, 908, 909, 910, 911, 912, 913, 914, 915, 916, 917, 918, 919, 920, 921, 922, 923, 924, 925, 926, 927, 928, 929, 930, 931, 932, 933, 624, 623, 622, 621, 620, 619, 618, 617, 616, 615, 614, 613, 612, 611, 610, 609, 608, 607, 606, 605, 604, 603, 602, 601, 600, 599, 598, 597, 596, 595, 594, 593, 592, 591, 590, 589, 588, 587, 586, 585, 584, 232, 231, 934, 935, 936, 937, 938, 939, 940, 941, 942, 943, 944, 945, 946, 947, 948, 949, 950, 951, 952, 953, 954, 955, 956, 957, 958, 959, 960, 961, 962, 963, 964, 965, 966, 967, 968, 969, 970, 971, 972, 973, 974, 975, 976, 977, 978, 979, 980, 981, 982, 983, 984, 985, 986, 987, 988, 989, 990, 991, 992, 993, 994, 995, 996, 997, 998, 999, 1000, 1001, 1002, 1003, 1004, 1005, 1006, 1007, 1008, 1009, 1010, 1011, 1012, 1013, 1014, 1015, 1016, 1017, 1018, 1019, 1020, 1021, 1022, 1023, 1024, 1025, 1026, 1027, 1028, 1029, 1030, 1031, 1032, 1033, 1034, 1035, 1036, 1037, 1038, 1039, 1040, 1041, 1042, 1043, 1044, 1045, 1046, 1047, 1048, 1049, 1050, 1051, 1052, 1053, 1054, 1055, 1056, 1057, 1058, 1059, 1060, 1061, 1062, 1063, 1064, 1065, 1066, 1067, 1068, 1069, 1070, 1071, 1072, 1073, 1074, 1075, 1076, 1077, 1078, 1079, 1080, 1081, 1082, 1083, 1084, 1085, 1086, 1087, 1088, 1089, 1090, 1091, 1092, 1093, 1094, 1095, 1096, 1097, 1098, 1099, 1100, 1101, 1102, 1103, 1104, 1105, 1106, 1107), (581, 249, 248, 5), (580, 250, 249, 581), (579, 251, 250, 580), (578, 252, 251, 579), (577, 253, 252, 578), (576, 254, 253, 577), (575, 255, 254, 576), (574, 256, 255, 575), (573, 257, 256, 574), (572, 258, 257, 573), (571, 259, 258, 572), (570, 260, 259, 571), (569, 261, 260, 570), (568, 262, 261, 569), (567, 263, 262, 568), (566, 264, 263, 567), (565, 265, 264, 566), (564, 266, 265, 565), (563, 267, 266, 564), (562, 268, 267, 563), (561, 269, 268, 562), (560, 270, 269, 561), (559, 271, 270, 560), (558, 272, 271, 559), (557, 273, 272, 558), (556, 274, 273, 557), (555, 275, 274, 556), (554, 276, 275, 555), (553, 277, 276, 554), (552, 278, 277, 553), (551, 279, 278, 552), (550, 280, 279, 551), (549, 281, 280, 550), (548, 282, 281, 549), (547, 283, 282, 548), (546, 284, 283, 547), (545, 285, 284, 546), (544, 286, 285, 545), (543, 287, 286, 544), (542, 288, 287, 543), (541, 289, 288, 542), (540, 290, 289, 541), (539, 291, 290, 540), (538, 292, 291, 539), (537, 293, 292, 538), (536, 294, 293, 537), (535, 295, 294, 536), (534, 296, 295, 535), (533, 297, 296, 534), (532, 298, 297, 533), (531, 299, 298, 532), (530, 300, 299, 531), (529, 301, 300, 530), (528, 302, 301, 529), (527, 303, 302, 528), (526, 304, 303, 527), (525, 305, 304, 526), (524, 306, 305, 525), (523, 307, 306, 524), (522, 308, 307, 523), (521, 309, 308, 522), (520, 310, 309, 521), (519, 311, 310, 520), (518, 312, 311, 519), (517, 313, 312, 518), (516, 314, 313, 517), (515, 315, 314, 516), (514, 316, 315, 515), (513, 317, 316, 514), (512, 318, 317, 513), (511, 319, 318, 512), (510, 320, 319, 511), (509, 321, 320, 510), (508, 322, 321, 509), (507, 323, 322, 508), (506, 324, 323, 507), (505, 325, 324, 506), (504, 326, 325, 505), (503, 327, 326, 504), (502, 328, 327, 503), (501, 329, 328, 502), (500, 330, 329, 501), (499, 331, 330, 500), (498, 332, 331, 499), (1108, 333, 332, 498), (1109, 334, 333, 1108), (1110, 335, 334, 1109), (1111, 336, 335, 1110), (1112, 337, 336, 1111), (1113, 338, 337, 1112), (1114, 339, 338, 1113), (1115, 340, 339, 1114), (1116, 341, 340, 1115), (1117, 342, 341, 1116), (1118, 343, 342, 1117), (1119, 344, 343, 1118), (1120, 345, 344, 1119), (1121, 346, 345, 1120), (1122, 347, 346, 1121), (1123, 348, 347, 1122), (1124, 349, 348, 1123), (1125, 350, 349, 1124), (1126, 351, 350, 1125), (1127, 352, 351, 1126), (1128, 353, 352, 1127), (1129, 354, 353, 1128), (1130, 355, 354, 1129), (1131, 356, 355, 1130), (1132, 357, 356, 1131), (1133, 358, 357, 1132), (1134, 359, 358, 1133), (1135, 360, 359, 1134), (1136, 361, 360, 1135), (1137, 362, 361, 1136), (1138, 363, 362, 1137), (1139, 364, 363, 1138), (1140, 365, 364, 1139), (1141, 366, 365, 1140), (1142, 367, 366, 1141), (1143, 368, 367, 1142), (1144, 369, 368, 1143), (1145, 370, 369, 1144), (1146, 371, 370, 1145), (1147, 372, 371, 1146), (1148, 373, 372, 1147), (1149, 374, 373, 1148), (1150, 375, 374, 1149), (1151, 376, 375, 1150), (1152, 377, 376, 1151), (1153, 378, 377, 1152), (1154, 379, 378, 1153), (1155, 380, 379, 1154), (1156, 381, 380, 1155), (1157, 382, 381, 1156), (1158, 383, 382, 1157), (1159, 384, 383, 1158), (1160, 385, 384, 1159), (1161, 386, 385, 1160), (1162, 387, 386, 1161), (1163, 388, 387, 1162), (1164, 389, 388, 1163), (1165, 390, 389, 1164), (1166, 391, 390, 1165), (1167, 392, 391, 1166), (1168, 393, 392, 1167), (1169, 394, 393, 1168), (1170, 395, 394, 1169), (1171, 396, 395, 1170), (1172, 397, 396, 1171), (1173, 398, 397, 1172), (1174, 399, 398, 1173), (1175, 400, 399, 1174), (1176, 401, 400, 1175), (1177, 402, 401, 1176), (1178, 403, 402, 1177), (1179, 404, 403, 1178), (1180, 405, 404, 1179), (1181, 406, 405, 1180), (1182, 407, 406, 1181), (1183, 408, 407, 1182), (1184, 409, 408, 1183), (1185, 410, 409, 1184), (1186, 411, 410, 1185), (1187, 412, 411, 1186), (414, 413, 1188, 1189), (415, 414, 1189, 1190), (416, 415, 1190, 1191), (417, 416, 1191, 1192), (418, 417, 1192, 1193), (419, 418, 1193, 1194), (420, 419, 1194, 1195), (421, 420, 1195, 1196), (422, 421, 1196, 1197), (423, 422, 1197, 1198), (424, 423, 1198, 1199), (425, 424, 1199, 1200), (426, 425, 1200, 1201), (427, 426, 1201, 1202), (428, 427, 1202, 1203), (429, 428, 1203, 1204), (430, 429, 1204, 626), (1205, 1206, 1207, 1208, 1209, 1210, 1211, 1212, 1213, 1214, 1215, 1216, 1217, 1218, 1219, 712, 711, 710, 709, 708, 707, 706, 705, 704, 703, 702, 701, 700, 699, 698, 697, 696, 695, 694, 693, 692, 691, 690, 689, 688, 687, 686, 685, 684, 683, 682, 681, 680, 679, 678, 677, 676, 675, 674, 673, 672, 671, 670, 669, 668, 667, 666, 665, 664, 663, 662, 661, 660, 659, 658, 657, 656, 655, 654, 653, 652, 651, 650, 649, 648, 647, 646, 645, 644, 643, 642, 641, 640, 639, 638, 637, 636, 635, 634, 633, 632, 631, 630, 629, 628, 627, 626, 1204, 1203, 1202, 1201, 1200, 1199, 1198, 1197, 1196, 1195, 1194, 1193, 1192, 1191, 1190, 1189, 1188, 1220, 1221, 1222, 1223, 1224, 1225, 1226, 1227, 1228, 1229, 1230, 1231, 1232, 1233, 1234, 1235, 1236, 1237, 1238, 1239, 1240, 1241, 1242, 1243, 1244, 1245, 1246, 1247, 1248, 1249, 1250, 1251, 1252, 1253, 1254, 1255, 1256, 1257, 1258, 1259, 1260, 1261, 1262, 1263, 1264, 1265, 1266, 1267, 1268, 1269, 1270, 1271, 1272, 1273, 1274, 1275, 1276, 1277, 1278, 1279, 1280, 1281, 1282, 1283, 1284, 1285, 1286, 1287, 1288, 1289, 1290, 1291, 1292, 1293, 1294, 1295, 1296, 1297, 1298, 1299, 1300, 1301, 1302, 1303, 1304, 1305, 1306, 1307, 1308, 1309, 1310, 1311, 1312, 1313, 1314, 1315, 1316, 1317, 1318, 1319, 1320, 1321, 1322, 1323, 1324, 1325, 1326, 1327, 1328, 1329, 1330, 1331, 1332, 1333, 1334, 1335, 1336, 1337, 1338, 1339, 1340, 1341, 1342, 1343, 1344, 1345, 1346, 1347, 1348, 1349, 1350, 1351, 1352, 1353, 1354, 1355, 1356, 1357, 1358, 1359, 1360, 1361, 1362, 1363, 1364, 1365, 1366, 1367, 1368, 1369, 1370, 1371, 1372, 1373, 1374, 1375, 1376, 1377, 1378, 1379, 1380, 1381, 1382, 1383, 1384, 1385, 1386, 1387, 1388, 1389, 1390, 1391, 1392, 1393, 1394, 1395, 1396, 1397, 1398, 791, 790, 789, 788, 787, 786, 785, 784, 783, 782, 781, 780, 779, 778, 777, 776, 775, 774, 773, 772, 771, 770, 769, 768, 767, 766, 765, 764, 763, 762, 761, 760, 759, 758, 757, 756, 755, 754, 753, 752, 751, 750, 749, 748, 747, 746, 745, 744, 743, 742, 741, 740, 739, 738, 737, 736, 735, 734, 733, 732, 731, 730, 729, 728, 727, 726, 725, 724, 723, 1399, 432, 431, 625), (432, 1399, 1400, 582, 433), (63, 624, 933, 434), (434, 933, 932, 435), (435, 932, 931, 436), (436, 931, 930, 437), (437, 930, 929, 438), (438, 929, 928, 439), (439, 928, 927, 440), (440, 927, 926, 441), (441, 926, 925, 442), (442, 925, 924, 443), (443, 924, 923, 444), (444, 923, 922, 445), (445, 922, 921, 446), (446, 921, 920, 447), (447, 920, 919, 448), (448, 919, 918, 449), (449, 918, 917, 450), (450, 917, 916, 451), (451, 916, 915, 452), (452, 915, 914, 453), (453, 914, 913, 454), (454, 913, 912, 455), (455, 912, 911, 456), (456, 911, 910, 457), (457, 910, 909, 458), (458, 909, 908, 459), (459, 908, 907, 460), (460, 907, 906, 461), (461, 906, 905, 462), (462, 905, 904, 463), (463, 904, 903, 464), (464, 903, 902, 465), (465, 902, 901, 466), (466, 901, 900, 467), (467, 900, 899, 468), (468, 899, 898, 469), (469, 898, 897, 470), (470, 897, 896, 471), (471, 896, 895, 472), (472, 895, 894, 473), (473, 894, 893, 474), (474, 893, 892, 475), (475, 892, 891, 476), (476, 891, 890, 477), (477, 890, 889, 478), (478, 889, 888, 479), (479, 888, 887, 480), (480, 887, 886, 481), (481, 886, 885, 482), (482, 885, 884, 483), (483, 884, 883, 484), (484, 883, 882, 485), (485, 882, 881, 486), (486, 881, 880, 487), (487, 880, 879, 488), (488, 879, 878, 489), (1401, 1176, 1175, 1174, 1173, 1172, 1171, 1170, 1169, 1168, 1167, 1166, 1165, 1164, 1163, 1162, 1161, 1160, 1159, 1158, 1157, 1156, 1155, 1154, 1153, 1152, 1151, 1150, 1149, 1148, 1147, 1146, 1145, 1144, 1143, 1142, 1141, 1140, 1139, 1138, 1137, 1136, 1135, 1134, 1133, 1132, 1131, 1130, 1129, 1128, 1127, 1126, 1125, 1124, 1123, 1122, 1121, 1120, 1119, 1118, 1117, 1116, 1115, 1114, 1113, 1112, 1111, 1110, 1109, 1108, 498, 497, 1402, 1403, 494, 493, 1404, 1405, 490, 489, 1406, 1407, 1408, 1409, 1410, 1411, 1412, 1413, 1414, 1415, 1416, 1417, 1418, 1419, 1420, 1421), (1209, 1208, 491, 490, 1405), (1208, 1207, 492, 491), (1207, 1206, 1211, 1210, 1404, 493, 492), (1422, 1423, 495, 494, 1403), (1423, 1424, 496, 495), (1424, 1219, 1218, 1402, 497, 496), (1400, 1205, 625, 583, 582), (1206, 1205, 1400, 1399, 723, 722, 721, 720, 719, 718, 717, 716, 715, 714, 713, 712, 1219, 1424, 1423, 1422, 1217, 1216, 1425, 1212, 1211), (934, 231, 791, 1398), (792, 1107, 1225, 1224), (793, 792, 1224, 1223), (794, 793, 1223, 1222), (795, 794, 1222, 1221), (796, 795, 1221, 1220), (413, 796, 1220, 1188), (1426, 797, 412, 1187), (1427, 798, 797, 1426), (1428, 799, 798, 1427), (1429, 800, 799, 1428), (1430, 801, 800, 1429), (1431, 802, 801, 1430), (1432, 803, 802, 1431), (1433, 804, 803, 1432), (1434, 805, 804, 1433), (1435, 806, 805, 1434), (1436, 807, 806, 1435), (1437, 808, 807, 1436), (1438, 809, 808, 1437), (1439, 810, 809, 1438), (1440, 811, 810, 1439), (1441, 812, 811, 1440), (1442, 813, 812, 1441), (1443, 814, 813, 1442), (1444, 815, 814, 1443), (1445, 816, 815, 1444), (1446, 817, 816, 1445), (1447, 818, 817, 1446), (1448, 819, 818, 1447), (1449, 820, 819, 1448), (1450, 821, 820, 1449), (1451, 822, 821, 1450), (1452, 823, 822, 1451), (1453, 824, 823, 1452), (1454, 825, 824, 1453), (1455, 826, 825, 1454), (1456, 827, 826, 1455), (1457, 828, 827, 1456), (1458, 829, 828, 1457), (1459, 830, 829, 1458), (1460, 831, 830, 1459), (1461, 832, 831, 1460), (1462, 833, 832, 1461), (1463, 834, 833, 1462), (1464, 835, 834, 1463), (1465, 836, 835, 1464), (1466, 837, 836, 1465), (1467, 838, 837, 1466), (1468, 839, 838, 1467), (1469, 840, 839, 1468), (1470, 841, 840, 1469), (1471, 842, 841, 1470), (1472, 843, 842, 1471), (1473, 844, 843, 1472), (1474, 845, 844, 1473), (1475, 846, 845, 1474), (1476, 847, 846, 1475), (1477, 848, 847, 1476), (1478, 849, 848, 1477), (1479, 850, 849, 1478), (1480, 851, 850, 1479), (1481, 852, 851, 1480), (1482, 853, 852, 1481), (1483, 854, 853, 1482), (1484, 855, 854, 1483), (1485, 856, 855, 1484), (1486, 857, 856, 1485), (1487, 858, 857, 1486), (1488, 859, 858, 1487), (1489, 860, 859, 1488), (1490, 861, 860, 1489), (1491, 862, 861, 1490), (1492, 863, 862, 1491), (1493, 864, 863, 1492), (1494, 865, 864, 1493), (1417, 866, 865, 1494), (1416, 867, 866, 1417), (1415, 868, 867, 1416), (1414, 869, 868, 1415), (1413, 870, 869, 1414), (1412, 871, 870, 1413), (1411, 872, 871, 1412), (1410, 873, 872, 1411), (1409, 874, 873, 1410), (1408, 875, 874, 1409), (1407, 876, 875, 1408), (1406, 877, 876, 1407), (489, 878, 877, 1406), (935, 934, 1398, 1397), (936, 935, 1397, 1396), (937, 936, 1396, 1395), (938, 937, 1395, 1394), (939, 938, 1394, 1393), (940, 939, 1393, 1392), (941, 940, 1392, 1391), (942, 941, 1391, 1390), (943, 942, 1390, 1389), (944, 943, 1389, 1388), (945, 944, 1388, 1387), (946, 945, 1387, 1386), (947, 946, 1386, 1385), (948, 947, 1385, 1384), (949, 948, 1384, 1383), (950, 949, 1383, 1382), (951, 950, 1382, 1381), (952, 951, 1381, 1380), (953, 952, 1380, 1379), (954, 953, 1379, 1378), (955, 954, 1378, 1377), (956, 955, 1377, 1376), (957, 956, 1376, 1375), (958, 957, 1375, 1374), (959, 958, 1374, 1373), (960, 959, 1373, 1372), (961, 960, 1372, 1371), (962, 961, 1371, 1370), (963, 962, 1370, 1369), (964, 963, 1369, 1368), (965, 964, 1368, 1367), (966, 965, 1367, 1366), (967, 966, 1366, 1365), (968, 967, 1365, 1364), (969, 968, 1364, 1363), (970, 969, 1363, 1362), (971, 970, 1362, 1361), (972, 971, 1361, 1360), (973, 972, 1360, 1359), (974, 973, 1359, 1358), (975, 974, 1358, 1357), (976, 975, 1357, 1356), (977, 976, 1356, 1355), (978, 977, 1355, 1354), (979, 978, 1354, 1353), (980, 979, 1353, 1352), (981, 980, 1352, 1351), (982, 981, 1351, 1350), (983, 982, 1350, 1349), (984, 983, 1349, 1348), (985, 984, 1348, 1347), (986, 985, 1347, 1346), (987, 986, 1346, 1345), (988, 987, 1345, 1344), (989, 988, 1344, 1343), (990, 989, 1343, 1342), (991, 990, 1342, 1341), (992, 991, 1341, 1340), (993, 992, 1340, 1339), (994, 993, 1339, 1338), (995, 994, 1338, 1337), (996, 995, 1337, 1336), (997, 996, 1336, 1335), (998, 997, 1335, 1334), (999, 998, 1334, 1333), (1000, 999, 1333, 1332), (1001, 1000, 1332, 1331), (1002, 1001, 1331, 1330), (1003, 1002, 1330, 1329), (1004, 1003, 1329, 1328), (1005, 1004, 1328, 1327), (1006, 1005, 1327, 1326), (1007, 1006, 1326, 1325), (1008, 1007, 1325, 1324), (1009, 1008, 1324, 1323), (1010, 1009, 1323, 1322), (1011, 1010, 1322, 1321), (1012, 1011, 1321, 1320), (1013, 1012, 1320, 1319), (1014, 1013, 1319, 1318), (1015, 1014, 1318, 1317), (1016, 1015, 1317, 1316), (1017, 1016, 1316, 1315), (1018, 1017, 1315, 1314), (1019, 1018, 1314, 1313), (1020, 1019, 1313, 1312), (1021, 1020, 1312, 1311), (1022, 1021, 1311, 1310), (1023, 1022, 1310, 1309), (1024, 1023, 1309, 1308), (1025, 1024, 1308, 1307), (1026, 1025, 1307, 1306), (1027, 1026, 1306, 1305), (1028, 1027, 1305, 1304), (1029, 1028, 1304, 1303), (1030, 1029, 1303, 1302), (1031, 1030, 1302, 1301), (1032, 1031, 1301, 1300), (1033, 1032, 1300, 1299), (1034, 1033, 1299, 1298), (1035, 1034, 1298, 1297), (1036, 1035, 1297, 1296), (1037, 1036, 1296, 1295), (1038, 1037, 1295, 1294), (1039, 1038, 1294, 1293), (1040, 1039, 1293, 1292), (1041, 1040, 1292, 1291), (1042, 1041, 1291, 1290), (1043, 1042, 1290, 1289), (1044, 1043, 1289, 1288), (1045, 1044, 1288, 1287), (1046, 1045, 1287, 1286), (1047, 1046, 1286, 1285), (1048, 1047, 1285, 1284), (1049, 1048, 1284, 1283), (1050, 1049, 1283, 1282), (1051, 1050, 1282, 1281), (1052, 1051, 1281, 1280), (1053, 1052, 1280, 1279), (1054, 1053, 1279, 1278), (1055, 1054, 1278, 1277), (1056, 1055, 1277, 1276), (1057, 1056, 1276, 1275), (1058, 1057, 1275, 1274), (1059, 1058, 1274, 1273), (1060, 1059, 1273, 1272), (1061, 1060, 1272, 1271), (1062, 1061, 1271, 1270), (1063, 1062, 1270, 1269), (1064, 1063, 1269, 1268), (1065, 1064, 1268, 1267), (1066, 1065, 1267, 1266), (1067, 1066, 1266, 1265), (1068, 1067, 1265, 1264), (1069, 1068, 1264, 1263), (1070, 1069, 1263, 1262), (1071, 1070, 1262, 1261), (1072, 1071, 1261, 1260), (1073, 1072, 1260, 1259), (1074, 1073, 1259, 1258), (1075, 1074, 1258, 1257), (1076, 1075, 1257, 1256), (1077, 1076, 1256, 1255), (1078, 1077, 1255, 1254), (1079, 1078, 1254, 1253), (1080, 1079, 1253, 1252), (1081, 1080, 1252, 1251), (1082, 1081, 1251, 1250), (1083, 1082, 1250, 1249), (1084, 1083, 1249, 1248), (1085, 1084, 1248, 1247), (1086, 1085, 1247, 1246), (1087, 1086, 1246, 1245), (1088, 1087, 1245, 1244), (1089, 1088, 1244, 1243), (1090, 1089, 1243, 1242), (1091, 1090, 1242, 1241), (1092, 1091, 1241, 1240), (1093, 1092, 1240, 1239), (1094, 1093, 1239, 1238), (1095, 1094, 1238, 1237), (1096, 1095, 1237, 1236), (1097, 1096, 1236, 1235), (1098, 1097, 1235, 1234), (1099, 1098, 1234, 1233), (1100, 1099, 1233, 1232), (1101, 1100, 1232, 1231), (1102, 1101, 1231, 1230), (1103, 1102, 1230, 1229), (1104, 1103, 1229, 1228), (1105, 1104, 1228, 1227), (1106, 1105, 1227, 1226), (1107, 1106, 1226, 1225), (1418, 1417, 1494, 1493, 1492, 1491, 1490, 1489, 1488, 1487, 1486, 1485, 1484, 1483, 1482, 1481, 1480, 1479, 1478, 1477, 1476, 1475, 1474, 1473, 1472, 1471, 1470, 1469, 1468, 1467, 1466, 1465, 1464, 1463, 1462, 1461, 1460, 1459, 1458, 1457, 1456, 1455, 1454, 1453, 1452, 1451, 1450, 1449, 1448, 1447, 1446, 1445, 1444, 1443, 1442, 1441, 1440, 1439, 1438, 1437, 1436, 1435, 1434, 1433, 1432, 1431, 1430, 1429, 1428, 1427, 1426, 1187, 1186, 1185, 1184, 1183, 1182, 1181, 1180, 1179, 1178, 1177, 1176, 1401, 1495), (1210, 1209, 1405, 1404), (1218, 1217, 1422, 1403, 1402), (1425, 1216, 1215, 1421, 1420), (1213, 1212, 1425, 1420, 1419), (1215, 1214, 1495, 1401, 1421), (1214, 1213, 1419, 1418, 1495)])
me_cylinder.polygons.foreach_set('material_index', [0, 0, 0, 0, 0, 0, 0, 0, 0, 0, 0, 0, 0, 0, 0, 0, 0, 0, 0, 0, 0, 0, 0, 0, 0, 0, 0, 0, 0, 0, 0, 0, 0, 0, 0, 0, 0, 0, 0, 0, 0, 0, 0, 0, 0, 0, 0, 0, 0, 0, 0, 0, 0, 0, 0, 0, 0, 0, 0, 0, 0, 0, 0, 0, 0, 1, 1, 1, 1, 1, 1, 1, 1, 1, 1, 1, 1, 1, 1, 1, 1, 1, 1, 1, 1, 1, 1, 1, 1, 1, 1, 1, 1, 1, 1, 1, 1, 1, 1, 1, 1, 1, 1, 1, 1, 1, 1, 1, 1, 1, 1, 1, 1, 1, 1, 1, 1, 1, 1, 1, 1, 1, 1, 1, 1, 1, 1, 1, 1, 1, 1, 1, 1, 1, 1, 1, 1, 1, 1, 1, 1, 1, 1, 1, 1, 1, 1, 1, 1, 1, 1, 1, 1, 1, 1, 1, 1, 1, 1, 1, 1, 1, 1, 1, 1, 1, 1, 1, 1, 1, 1, 1, 1, 1, 1, 1, 1, 1, 1, 1, 1, 1, 1, 1, 1, 1, 1, 1, 1, 1, 1, 1, 1, 1, 1, 1, 1, 1, 1, 1, 1, 1, 1, 1, 1, 1, 1, 1, 1, 1, 1, 1, 1, 1, 1, 1, 1, 1, 1, 1, 1, 1, 1, 1, 1, 1, 1, 1, 1, 1, 0, 0, 0, 0, 0, 0, 0, 0, 0, 0, 0, 0, 0, 0, 0, 0, 0, 0, 0, 0, 0, 0, 0, 0, 0, 0, 0, 0, 0, 0, 0, 0, 0, 0, 0, 0, 0, 0, 0, 0, 0, 0, 0, 0, 0, 0, 0, 0, 0, 0, 0, 0, 0, 0, 0, 0, 0, 0, 0, 0, 0, 0, 0, 0, 0, 0, 0, 0, 0, 0, 0, 0, 0, 0, 0, 0, 0, 0, 0, 0, 0, 0, 0, 0, 0, 0, 0, 0, 0, 0, 0, 0, 0, 0, 0, 0, 0, 0, 0, 0, 0, 0, 0, 0, 0, 0, 0, 0, 0, 0, 0, 0, 0, 0, 0, 0, 0, 0, 0, 0, 0, 0, 0, 0, 0, 0, 0, 0, 0, 0, 0, 0, 0, 0, 0, 0, 0, 0, 0, 0, 0, 0, 0, 0, 0, 0, 0, 0, 0, 0, 0, 0, 0, 0, 0, 0, 0, 0, 0, 0, 0, 0, 0, 0, 0, 1, 1, 1, 1, 1, 1, 1, 1, 1, 1, 1, 1, 1, 1, 1, 1, 1, 1, 0, 0, 0, 0, 0, 0, 0, 0, 0, 0, 0, 0, 0, 0, 0, 0, 0, 0, 0, 0, 0, 0, 0, 0, 0, 0, 0, 0, 0, 0, 0, 0, 0, 0, 0, 0, 0, 0, 0, 0, 0, 0, 0, 0, 0, 0, 0, 0, 0, 0, 0, 0, 0, 0, 0, 0, 0, 0, 0, 0, 0, 0, 0, 0, 0, 1, 1, 1, 1, 1, 1, 1, 1, 0, 0, 0, 0, 0, 0, 0, 0, 0, 0, 0, 0, 0, 0, 0, 0, 0, 0, 0, 0, 0, 0, 0, 0, 0, 0, 0, 0, 0, 0, 0, 0, 0, 0, 0, 0, 0, 0, 0, 0, 0, 0, 0, 0, 0, 0, 0, 0, 0, 0, 0, 0, 0, 0, 0, 0, 0, 0, 0, 0, 0, 0, 0, 0, 0, 0, 0, 0, 0, 0, 0, 0, 0, 0, 0, 0, 0, 0, 0, 0, 0, 0, 1, 1, 1, 1, 1, 1, 1, 1, 1, 1, 1, 1, 1, 1, 1, 1, 1, 1, 1, 1, 1, 1, 1, 1, 1, 1, 1, 1, 1, 1, 1, 1, 1, 1, 1, 1, 1, 1, 1, 1, 1, 1, 1, 1, 1, 1, 1, 1, 1, 1, 1, 1, 1, 1, 1, 1, 1, 1, 1, 1, 1, 1, 1, 1, 1, 1, 1, 1, 1, 1, 1, 1, 1, 1, 1, 1, 1, 1, 1, 1, 1, 1, 1, 1, 1, 1, 1, 1, 1, 1, 1, 1, 1, 1, 1, 1, 1, 1, 1, 1, 1, 1, 1, 1, 1, 1, 1, 1, 1, 1, 1, 1, 1, 1, 1, 1, 1, 1, 1, 1, 1, 1, 1, 1, 1, 1, 1, 1, 1, 1, 1, 1, 1, 1, 1, 1, 1, 1, 1, 1, 1, 1, 1, 1, 1, 1, 1, 1, 1, 1, 1, 1, 1, 1, 1, 1, 1, 1, 1, 1, 1, 1, 1, 1, 1, 1, 1, 1, 1, 1, 1, 1, 1, 0, 0, 0, 0, 0, 0, 0])
me_cylinder.materials.append(mat_material_003)
me_cylinder.materials.append(mat_material_005)
me_cylinder.use_remesh_preserve_volume = False
me_cylinder.use_remesh_preserve_attributes = False
me_cylinder.use_mirror_vertex_groups = False
me_cylinder.update()

# ---- objects
ob_cylinder_001 = bpy.data.objects.new('Cylinder.001', me_cylinder_002)
ob_cylinder = bpy.data.objects.new('Cylinder', me_cylinder)
ob_lamp = bpy.data.objects.new('Lamp', light_lamp)
ob_camera = bpy.data.objects.new('Camera', cam_camera)

# ---- transforms, parenting, visibility, modifiers, constraints
ob_cylinder_001.location = (0.0, 8.61, 1.613)
ob_cylinder_001.lineart.crease_threshold = 0.0
ob_cylinder.location = (0.0, 0.0, 0.5)
ob_cylinder.lineart.crease_threshold = 0.0
ob_lamp.location = (4.076, 1.005, 5.904)
ob_lamp.rotation_euler = (0.6503, 0.05522, 1.866)
ob_lamp.lock_rotations_4d = False
ob_lamp.empty_display_type = 'ARROWS'
ob_lamp.color = (0.0, 0.0, 0.0, 0.0)
ob_lamp.lineart.crease_threshold = 0.0
ob_camera.location = (7.481, -6.508, 5.344)
ob_camera.rotation_euler = (1.109, 0.01082, 0.8149)
ob_camera.lock_rotations_4d = False
ob_camera.empty_display_type = 'ARROWS'
ob_camera.color = (0.0, 0.0, 0.0, 0.0)
ob_camera.display_type = 'WIRE'
ob_camera.lineart.crease_threshold = 0.0

# ---- collection membership
col_collection_1.objects.link(ob_cylinder_001)
col_collection_1.objects.link(ob_cylinder)
col_collection_1.objects.link(ob_lamp)
col_collection_1.objects.link(ob_camera)

# ---- scene / render settings (as saved in the file)
scene.camera = ob_camera
scene.frame_start = 1; scene.frame_end = 250; scene.frame_set(1)
scene.render.engine = 'BLENDER_EEVEE_NEXT'
scene.render.resolution_percentage = 50
scene.render.dither_intensity = 0.0
scene.cycles.use_denoising = False
scene.cycles.samples = 128
scene.cycles.sampling_pattern = 'TABULATED_SOBOL'
scene.cycles.light_sampling_threshold = 0.0
scene.cycles.use_adaptive_sampling = False
scene.cycles.use_light_tree = False
scene.cycles.blur_glossy = 0.0
scene.cycles.sample_clamp_indirect = 0.0
scene.view_settings.view_transform = 'Standard'
bpy.context.view_layer.update()
